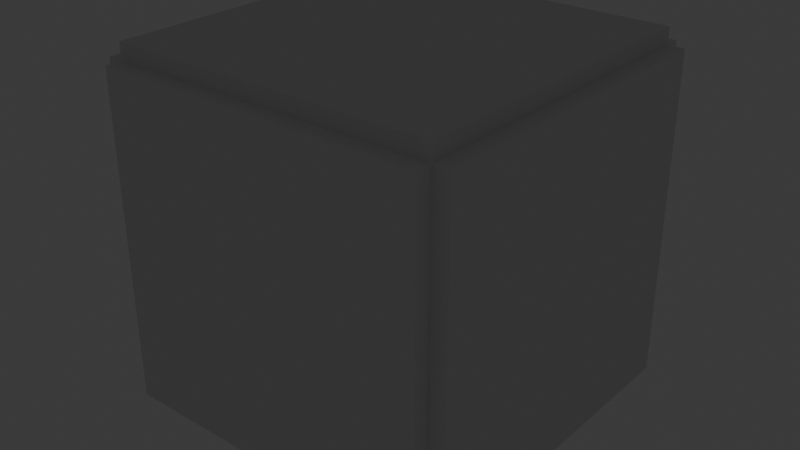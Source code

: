 # Source: bookStore.blend  (saved by Blender 4.1.23; exported with 4.5.12 LTS)
import bpy
from mathutils import Matrix  # noqa: F401  (used for matrix-valued properties, if any)

bpy.ops.wm.read_factory_settings(use_empty=True)
scene = bpy.context.scene
scene.name = 'Scene'

# ---- collections
col_collection = bpy.data.collections.new('Collection'); scene.collection.children.link(col_collection)
col_bookgen = bpy.data.collections.new('BookGen'); scene.collection.children.link(col_bookgen)
col_stack_0_scene = bpy.data.collections.new('stack_0_Scene'); col_bookgen.children.link(col_stack_0_scene)

# ---- world
world_world = bpy.data.worlds.new('World'); scene.world = world_world
world_world.use_nodes = True; world_world.node_tree.nodes.clear()
_N = world_world.node_tree.nodes; _L = world_world.node_tree.links
n0 = _N.new('ShaderNodeOutputWorld'); n0.name = 'World Output'; n0.location = (300, 300)
n1 = _N.new('ShaderNodeBackground'); n1.name = 'Background'; n1.location = (10, 300)
n1.inputs[0].default_value = (0.05088, 0.05088, 0.05088, 1.0)
_L.new(n1.outputs[0], n0.inputs[0])
n0.is_active_output = True
world_world.color = (0.05088, 0.05088, 0.05088)
world_world.use_sun_shadow = False
world_world.sun_shadow_jitter_overblur = 0.0

# ---- lights
light_area = bpy.data.lights.new('Area', 'AREA')
light_area.color = (1.0, 0.5495, 0.09761)
light_area.transmission_factor = 0.0
light_area.energy = 62.2
light_area.shadow_maximum_resolution = 0.006
light_area.use_absolute_resolution = True
light_area.size = 1.0
light_area.size_y = 1.0
light_point = bpy.data.lights.new('Point', 'POINT')
light_point.color = (1.0, 0.3877, 0.09397)
light_point.transmission_factor = 0.0
light_point.shadow_maximum_resolution = 0.006
light_point.use_absolute_resolution = True

# ---- meshes
me_cube_001 = bpy.data.meshes.new('Cube.001')
me_cube_001.from_pydata([(-1.0, -1.0, -1.0), (-1.0, -1.0, 1.0), (-1.0, 1.0, -1.0), (-1.0, 1.0, 1.0), (1.0, -1.0, -1.0), (1.0, -1.0, 1.0), (1.0, 1.0, -1.0), (1.0, 1.0, 1.0)], [], [(0, 1, 3, 2), (2, 3, 7, 6), (6, 7, 5, 4), (4, 5, 1, 0), (2, 6, 4, 0), (7, 3, 1, 5)])
_uv = me_cube_001.uv_layers.new(name='UVMap')
_uv.uv.foreach_set('vector', [0.375, 0.0, 0.625, 0.0, 0.625, 0.25, 0.375, 0.25, 0.375, 0.25, 0.625, 0.25, 0.625, 0.5, 0.375, 0.5, 0.375, 0.5, 0.625, 0.5, 0.625, 0.75, 0.375, 0.75, 0.375, 0.75, 0.625, 0.75, 0.625, 1.0, 0.375, 1.0, 0.125, 0.5, 0.375, 0.5, 0.375, 0.75, 0.125, 0.75, 0.625, 0.5, 0.875, 0.5, 0.875, 0.75, 0.625, 0.75])
me_cube_001.update()
me_cube_002 = bpy.data.meshes.new('Cube.002')
me_cube_002.from_pydata([(-1.0, -1.0, -1.0), (-1.0, -1.0, 1.0), (-1.0, 1.0, -1.0), (-1.0, 1.0, 1.0), (1.0, -1.0, -1.0), (1.0, -1.0, 1.0), (1.0, 1.0, -1.0), (1.0, 1.0, 1.0)], [], [(0, 1, 3, 2), (2, 3, 7, 6), (6, 7, 5, 4), (4, 5, 1, 0), (2, 6, 4, 0), (7, 3, 1, 5)])
_uv = me_cube_002.uv_layers.new(name='UVMap')
_uv.uv.foreach_set('vector', [0.375, 0.0, 0.625, 0.0, 0.625, 0.25, 0.375, 0.25, 0.375, 0.25, 0.625, 0.25, 0.625, 0.5, 0.375, 0.5, 0.375, 0.5, 0.625, 0.5, 0.625, 0.75, 0.375, 0.75, 0.375, 0.75, 0.625, 0.75, 0.625, 1.0, 0.375, 1.0, 0.125, 0.5, 0.375, 0.5, 0.375, 0.75, 0.125, 0.75, 0.625, 0.5, 0.875, 0.5, 0.875, 0.75, 0.625, 0.75])
me_cube_002.update()
me_cube_003 = bpy.data.meshes.new('Cube.003')
me_cube_003.from_pydata([(-1.0, -1.0, -1.0), (-1.0, -1.0, 1.0), (-1.0, 1.0, -1.0), (-1.0, 1.0, 1.0), (1.0, -1.0, -1.0), (1.0, -1.0, 1.0), (1.0, 1.0, -1.0), (1.0, 1.0, 1.0)], [], [(0, 1, 3, 2), (2, 3, 7, 6), (6, 7, 5, 4), (4, 5, 1, 0), (2, 6, 4, 0), (7, 3, 1, 5)])
_uv = me_cube_003.uv_layers.new(name='UVMap')
_uv.uv.foreach_set('vector', [0.375, 0.0, 0.625, 0.0, 0.625, 0.25, 0.375, 0.25, 0.375, 0.25, 0.625, 0.25, 0.625, 0.5, 0.375, 0.5, 0.375, 0.5, 0.625, 0.5, 0.625, 0.75, 0.375, 0.75, 0.375, 0.75, 0.625, 0.75, 0.625, 1.0, 0.375, 1.0, 0.125, 0.5, 0.375, 0.5, 0.375, 0.75, 0.125, 0.75, 0.625, 0.5, 0.875, 0.5, 0.875, 0.75, 0.625, 0.75])
me_cube_003.update()
me_cube_004 = bpy.data.meshes.new('Cube.004')
me_cube_004.from_pydata([(-1.0, -1.0, -1.0), (-1.0, -1.0, 1.0), (-1.0, 1.0, -1.0), (-1.0, 1.0, 1.0), (1.0, -1.0, -1.0), (1.0, -1.0, 1.0), (1.0, 1.0, -1.0), (1.0, 1.0, 1.0)], [], [(0, 1, 3, 2), (2, 3, 7, 6), (6, 7, 5, 4), (4, 5, 1, 0), (2, 6, 4, 0), (7, 3, 1, 5)])
_uv = me_cube_004.uv_layers.new(name='UVMap')
_uv.uv.foreach_set('vector', [0.375, 0.0, 0.625, 0.0, 0.625, 0.25, 0.375, 0.25, 0.375, 0.25, 0.625, 0.25, 0.625, 0.5, 0.375, 0.5, 0.375, 0.5, 0.625, 0.5, 0.625, 0.75, 0.375, 0.75, 0.375, 0.75, 0.625, 0.75, 0.625, 1.0, 0.375, 1.0, 0.125, 0.5, 0.375, 0.5, 0.375, 0.75, 0.125, 0.75, 0.625, 0.5, 0.875, 0.5, 0.875, 0.75, 0.625, 0.75])
me_cube_004.update()
me_cube_005 = bpy.data.meshes.new('Cube.005')
me_cube_005.from_pydata([(-1.0, -1.0, -1.0), (-1.0, -1.0, 1.0), (-1.0, 1.0, -1.0), (-1.0, 1.0, 1.0), (1.0, -1.0, -1.0), (1.0, -1.0, 1.0), (1.0, 1.0, -1.0), (1.0, 1.0, 1.0)], [], [(0, 1, 3, 2), (2, 3, 7, 6), (6, 7, 5, 4), (4, 5, 1, 0), (2, 6, 4, 0), (7, 3, 1, 5)])
_uv = me_cube_005.uv_layers.new(name='UVMap')
_uv.uv.foreach_set('vector', [0.375, 0.0, 0.625, 0.0, 0.625, 0.25, 0.375, 0.25, 0.375, 0.25, 0.625, 0.25, 0.625, 0.5, 0.375, 0.5, 0.375, 0.5, 0.625, 0.5, 0.625, 0.75, 0.375, 0.75, 0.375, 0.75, 0.625, 0.75, 0.625, 1.0, 0.375, 1.0, 0.125, 0.5, 0.375, 0.5, 0.375, 0.75, 0.125, 0.75, 0.625, 0.5, 0.875, 0.5, 0.875, 0.75, 0.625, 0.75])
me_cube_005.update()
me_cube_006 = bpy.data.meshes.new('Cube.006')
me_cube_006.from_pydata([(-1.0, -1.0, -1.0), (-1.0, -1.0, 1.0), (-1.0, 1.0, -1.0), (-1.0, 1.0, 1.0), (1.0, -1.0, -1.0), (1.0, -1.0, 1.0), (1.0, 1.0, -1.0), (1.0, 1.0, 1.0)], [], [(0, 1, 3, 2), (2, 3, 7, 6), (6, 7, 5, 4), (4, 5, 1, 0), (2, 6, 4, 0), (7, 3, 1, 5)])
_uv = me_cube_006.uv_layers.new(name='UVMap')
_uv.uv.foreach_set('vector', [0.375, 0.0, 0.625, 0.0, 0.625, 0.25, 0.375, 0.25, 0.375, 0.25, 0.625, 0.25, 0.625, 0.5, 0.375, 0.5, 0.375, 0.5, 0.625, 0.5, 0.625, 0.75, 0.375, 0.75, 0.375, 0.75, 0.625, 0.75, 0.625, 1.0, 0.375, 1.0, 0.125, 0.5, 0.375, 0.5, 0.375, 0.75, 0.125, 0.75, 0.625, 0.5, 0.875, 0.5, 0.875, 0.75, 0.625, 0.75])
me_cube_006.update()
me_cube_009 = bpy.data.meshes.new('Cube.009')
me_cube_009.from_pydata([(-3.0, -1.0, -1.0), (-3.0, -1.0, 5.0), (-3.0, -0.246, -1.0), (-3.0, -0.246, 5.0), (3.0, -1.0, -1.0), (3.0, -1.0, 5.0), (3.0, -0.246, -1.0), (3.0, -0.246, 5.0), (-2.896, -0.246, 4.919), (-2.896, -0.246, -0.9195), (2.911, -0.246, -0.9195), (2.911, -0.246, 4.919), (-2.896, -0.9079, 4.919), (-2.896, -0.9079, -0.9195), (2.911, -0.9079, -0.9195), (2.911, -0.9079, 4.919)], [], [(0, 1, 3, 2), (2, 3, 8, 9), (6, 7, 5, 4), (4, 5, 1, 0), (2, 6, 4, 0), (7, 3, 1, 5), (8, 11, 15, 12), (7, 6, 10, 11), (6, 2, 9, 10), (3, 7, 11, 8), (13, 12, 15, 14), (9, 8, 12, 13), (11, 10, 14, 15), (10, 9, 13, 14)])
_uv = me_cube_009.uv_layers.new(name='UVMap')
_uv.uv.foreach_set('vector', [0.375, 0.0, 0.625, 0.0, 0.625, 0.25, 0.375, 0.25, 0.375, 0.25, 0.625, 0.25, 0.625, 0.25, 0.375, 0.25, 0.375, 0.5, 0.625, 0.5, 0.625, 0.75, 0.375, 0.75, 0.375, 0.75, 0.625, 0.75, 0.625, 1.0, 0.375, 1.0, 0.125, 0.5, 0.375, 0.5, 0.375, 0.75, 0.125, 0.75, 0.625, 0.5, 0.875, 0.5, 0.875, 0.75, 0.625, 0.75, 0.875, 0.5, 0.625, 0.5, 0.625, 0.5, 0.875, 0.5, 0.625, 0.5, 0.375, 0.5, 0.375, 0.5, 0.625, 0.5, 0.375, 0.5, 0.125, 0.5, 0.125, 0.5, 0.375, 0.5, 0.875, 0.5, 0.625, 0.5, 0.625, 0.5, 0.875, 0.5, 0.375, 0.25, 0.625, 0.25, 0.625, 0.5, 0.375, 0.5, 0.375, 0.25, 0.625, 0.25, 0.625, 0.25, 0.375, 0.25, 0.625, 0.5, 0.375, 0.5, 0.375, 0.5, 0.625, 0.5, 0.375, 0.5, 0.125, 0.5, 0.125, 0.5, 0.375, 0.5])
me_cube_009.update()
me_cube_010 = bpy.data.meshes.new('Cube.010')
me_cube_010.from_pydata([(-2.944, -1.004, -0.9669), (-2.944, -1.004, -0.8676), (-2.944, -0.2827, -0.9669), (-2.944, -0.2827, -0.8676), (2.947, -1.004, -0.9669), (2.947, -1.004, -0.8676), (2.947, -0.2827, -0.9669), (2.947, -0.2827, -0.8676)], [], [(0, 1, 3, 2), (2, 3, 7, 6), (6, 7, 5, 4), (4, 5, 1, 0), (2, 6, 4, 0), (7, 3, 1, 5)])
_uv = me_cube_010.uv_layers.new(name='UVMap')
_uv.uv.foreach_set('vector', [0.375, 0.0, 0.625, 0.0, 0.625, 0.25, 0.375, 0.25, 0.375, 0.25, 0.625, 0.25, 0.625, 0.5, 0.375, 0.5, 0.375, 0.5, 0.625, 0.5, 0.625, 0.75, 0.375, 0.75, 0.375, 0.75, 0.625, 0.75, 0.625, 1.0, 0.375, 1.0, 0.125, 0.5, 0.375, 0.5, 0.375, 0.75, 0.125, 0.75, 0.625, 0.5, 0.875, 0.5, 0.875, 0.75, 0.625, 0.75])
me_cube_010.update()
me_cube = bpy.data.meshes.new('Cube')
me_cube.from_pydata([(0.9099, -0.9897, 0.1744), (0.9099, -1.0, 0.1847), (0.8995, -0.9897, 0.1847), (0.9099, -0.9948, 0.1758), (0.9047, -0.9897, 0.1758), (0.9049, -0.9946, 0.1771), (0.9047, -0.9986, 0.1847), (0.9099, -0.9986, 0.1796), (0.9049, -0.9973, 0.1798), (0.9009, -0.9897, 0.1796), (0.9009, -0.9948, 0.1847), (0.9023, -0.9946, 0.1798), (0.9099, -1.0, 0.7814), (0.9099, -0.9897, 0.7918), (0.8995, -0.9897, 0.7814), (0.9099, -0.9986, 0.7866), (0.9047, -0.9986, 0.7814), (0.9049, -0.9973, 0.7864), (0.9047, -0.9897, 0.7904), (0.9099, -0.9948, 0.7904), (0.9049, -0.9946, 0.789), (0.9009, -0.9948, 0.7814), (0.9009, -0.9897, 0.7866), (0.9023, -0.9946, 0.7864), (0.9099, -0.5106, 0.1744), (0.8995, -0.5106, 0.1847), (0.9099, -0.5002, 0.1847), (0.9047, -0.5106, 0.1758), (0.9099, -0.5054, 0.1758), (0.9049, -0.5056, 0.1771), (0.9009, -0.5054, 0.1847), (0.9009, -0.5106, 0.1796), (0.9023, -0.5056, 0.1798), (0.9099, -0.5016, 0.1796), (0.9047, -0.5016, 0.1847), (0.9049, -0.503, 0.1798), (0.9099, -0.5106, 0.7918), (0.9099, -0.5002, 0.7814), (0.8995, -0.5106, 0.7814), (0.9099, -0.5054, 0.7904), (0.9047, -0.5106, 0.7904), (0.9049, -0.5056, 0.789), (0.9047, -0.5016, 0.7814), (0.9099, -0.5016, 0.7866), (0.9049, -0.503, 0.7864), (0.9009, -0.5106, 0.7866), (0.9009, -0.5054, 0.7814), (0.9023, -0.5056, 0.7864), (0.9897, -0.9897, 0.1744), (1.0, -0.9897, 0.1847), (0.9897, -1.0, 0.1847), (0.9948, -0.9897, 0.1758), (0.9897, -0.9948, 0.1758), (0.9946, -0.9946, 0.1771), (0.9986, -0.9948, 0.1847), (0.9986, -0.9897, 0.1796), (0.9973, -0.9946, 0.1798), (0.9897, -0.9986, 0.1796), (0.9948, -0.9986, 0.1847), (0.9946, -0.9973, 0.1798), (0.9897, -0.9897, 0.7918), (0.9897, -1.0, 0.7814), (1.0, -0.9897, 0.7814), (0.9897, -0.9948, 0.7904), (0.9948, -0.9897, 0.7904), (0.9946, -0.9946, 0.789), (0.9948, -0.9986, 0.7814), (0.9897, -0.9986, 0.7866), (0.9946, -0.9973, 0.7864), (0.9986, -0.9897, 0.7866), (0.9986, -0.9948, 0.7814), (0.9973, -0.9946, 0.7864), (0.9897, -0.5106, 0.1744), (0.9897, -0.5002, 0.1847), (1.0, -0.5106, 0.1847), (0.9897, -0.5054, 0.1758), (0.9948, -0.5106, 0.1758), (0.9946, -0.5056, 0.1771), (0.9948, -0.5016, 0.1847), (0.9897, -0.5016, 0.1796), (0.9946, -0.503, 0.1798), (0.9986, -0.5106, 0.1796), (0.9986, -0.5054, 0.1847), (0.9973, -0.5056, 0.1798), (0.9897, -0.5106, 0.7918), (1.0, -0.5106, 0.7814), (0.9897, -0.5002, 0.7814), (0.9948, -0.5106, 0.7904), (0.9897, -0.5054, 0.7904), (0.9946, -0.5056, 0.789), (0.9986, -0.5054, 0.7814), (0.9986, -0.5106, 0.7866), (0.9973, -0.5056, 0.7864), (0.9897, -0.5016, 0.7866), (0.9948, -0.5016, 0.7814), (0.9946, -0.503, 0.7864)], [], [(50, 61, 12, 1), (74, 85, 62, 49), (84, 36, 13, 60), (2, 14, 38, 25), (26, 37, 86, 73), (0, 3, 5, 4), (3, 7, 8, 5), (1, 6, 8, 7), (6, 10, 11, 8), (2, 9, 11, 10), (9, 4, 5, 11), (5, 8, 11), (12, 15, 17, 16), (15, 19, 20, 17), (13, 18, 20, 19), (18, 22, 23, 20), (14, 21, 23, 22), (21, 16, 17, 23), (17, 20, 23), (24, 27, 29, 28), (27, 31, 32, 29), (25, 30, 32, 31), (30, 34, 35, 32), (26, 33, 35, 34), (33, 28, 29, 35), (29, 32, 35), (36, 39, 41, 40), (39, 43, 44, 41), (37, 42, 44, 43), (42, 46, 47, 44), (38, 45, 47, 46), (45, 40, 41, 47), (41, 44, 47), (48, 51, 53, 52), (51, 55, 56, 53), (49, 54, 56, 55), (54, 58, 59, 56), (50, 57, 59, 58), (57, 52, 53, 59), (53, 56, 59), (60, 63, 65, 64), (63, 67, 68, 65), (61, 66, 68, 67), (66, 70, 71, 68), (62, 69, 71, 70), (69, 64, 65, 71), (65, 68, 71), (72, 75, 77, 76), (75, 79, 80, 77), (73, 78, 80, 79), (78, 82, 83, 80), (74, 81, 83, 82), (81, 76, 77, 83), (77, 80, 83), (84, 87, 89, 88), (87, 91, 92, 89), (85, 90, 92, 91), (90, 94, 95, 92), (86, 93, 95, 94), (93, 88, 89, 95), (89, 92, 95), (24, 0, 4, 27), (27, 4, 9, 31), (31, 9, 2, 25), (1, 12, 16, 6), (6, 16, 21, 10), (10, 21, 14, 2), (13, 36, 40, 18), (18, 40, 45, 22), (22, 45, 38, 14), (37, 26, 34, 42), (42, 34, 30, 46), (46, 30, 25, 38), (72, 24, 28, 75), (75, 28, 33, 79), (79, 33, 26, 73), (36, 84, 88, 39), (39, 88, 93, 43), (43, 93, 86, 37), (85, 74, 82, 90), (90, 82, 78, 94), (94, 78, 73, 86), (48, 72, 76, 51), (51, 76, 81, 55), (55, 81, 74, 49), (84, 60, 64, 87), (87, 64, 69, 91), (91, 69, 62, 85), (61, 50, 58, 66), (66, 58, 54, 70), (70, 54, 49, 62), (0, 48, 52, 3), (3, 52, 57, 7), (7, 57, 50, 1), (60, 13, 19, 63), (63, 19, 15, 67), (67, 15, 12, 61), (24, 72, 48, 0)])
me_cube.polygons.foreach_set('use_smooth', [True] * 98)
_uv = me_cube.uv_layers.new(name='UVMap')
_uv.uv.foreach_set('vector', [0.3792, 0.7757, 0.6208, 0.7757, 0.6208, 0.9743, 0.3792, 0.9743, 0.3792, 0.5052, 0.6208, 0.5052, 0.6208, 0.7448, 0.3792, 0.7448, 0.6507, 0.5052, 0.8493, 0.5052, 0.8493, 0.7448, 0.6507, 0.7448, 0.3792, 0.005176, 0.6208, 0.005176, 0.6208, 0.2448, 0.3792, 0.2448, 0.3792, 0.2757, 0.6208, 0.2757, 0.6208, 0.4743, 0.3792, 0.4743, 0.1507, 0.7448, 0.1507, 0.7474, 0.1384, 0.7473, 0.1379, 0.7448, 0.1507, 0.7474, 0.1507, 0.75, 0.1384, 0.75, 0.1384, 0.7473, 0.3792, 0.9743, 0.3792, 1.0, 0.375, 0.9866, 0.375, 0.9743, 0.3792, 0.0, 0.3792, 0.002591, 0.375, 0.002701, 0.375, 0.0, 0.3792, 0.005176, 0.375, 0.005176, 0.375, 0.002701, 0.3792, 0.002591, 0.125, 0.7448, 0.1379, 0.7448, 0.1384, 0.7473, 0.125, 0.7473, 0.1384, 0.7473, 0.1384, 0.75, 0.125, 0.7473, 0.6208, 0.9743, 0.6229, 0.9743, 0.6228, 0.9866, 0.6208, 1.0, 0.6229, 0.9743, 0.625, 0.9743, 0.625, 0.9866, 0.6228, 0.9866, 0.8493, 0.7448, 0.875, 0.7448, 0.8616, 0.75, 0.8493, 0.75, 0.625, 0.005176, 0.6229, 0.005176, 0.6228, 0.002701, 0.625, 0.0, 0.6208, 0.005176, 0.6208, 0.002591, 0.6228, 0.002701, 0.6229, 0.005176, 0.6208, 0.002591, 0.6208, 0.0, 0.6228, 0.001363, 0.6228, 0.002701, 0.6228, 0.9866, 0.625, 0.9866, 0.6228, 0.9932, 0.1507, 0.5052, 0.1379, 0.5052, 0.1384, 0.5027, 0.1507, 0.5026, 0.1379, 0.5052, 0.125, 0.5052, 0.125, 0.5027, 0.1384, 0.5027, 0.3792, 0.2448, 0.3792, 0.2474, 0.375, 0.2473, 0.375, 0.2448, 0.3792, 0.2474, 0.3792, 0.2629, 0.375, 0.2634, 0.375, 0.2473, 0.3792, 0.2757, 0.375, 0.2757, 0.375, 0.2634, 0.3792, 0.2629, 0.1507, 0.5, 0.1507, 0.5026, 0.1384, 0.5027, 0.1384, 0.5, 0.1384, 0.5027, 0.125, 0.5027, 0.1384, 0.5, 0.8493, 0.5052, 0.8493, 0.5, 0.8616, 0.5, 0.875, 0.5052, 0.625, 0.2757, 0.6229, 0.2757, 0.6228, 0.2634, 0.625, 0.2634, 0.6208, 0.2757, 0.6208, 0.2629, 0.6228, 0.2634, 0.6229, 0.2757, 0.6208, 0.2629, 0.6208, 0.2474, 0.6228, 0.2473, 0.6228, 0.2634, 0.6208, 0.2448, 0.6229, 0.2448, 0.6228, 0.2473, 0.6208, 0.2474, 0.6229, 0.2448, 0.625, 0.2448, 0.625, 0.25, 0.6228, 0.2473, 0.625, 0.2634, 0.6228, 0.2634, 0.6228, 0.2568, 0.3493, 0.7448, 0.3621, 0.7448, 0.3616, 0.7473, 0.3493, 0.7474, 0.3621, 0.7448, 0.3771, 0.7448, 0.3772, 0.7473, 0.3616, 0.7473, 0.3792, 0.7448, 0.3792, 0.7474, 0.3772, 0.7473, 0.3771, 0.7448, 0.3792, 0.7474, 0.3792, 0.7629, 0.375, 0.7634, 0.3772, 0.7473, 0.3792, 0.7757, 0.375, 0.7757, 0.375, 0.7634, 0.3792, 0.7629, 0.3493, 0.75, 0.3493, 0.7474, 0.3616, 0.7473, 0.3616, 0.75, 0.3616, 0.7473, 0.3682, 0.7473, 0.3616, 0.75, 0.6507, 0.7448, 0.6507, 0.75, 0.6384, 0.75, 0.6379, 0.7448, 0.625, 0.7757, 0.6229, 0.7757, 0.6228, 0.7634, 0.625, 0.7634, 0.6208, 0.7757, 0.6208, 0.7629, 0.6228, 0.7634, 0.6229, 0.7757, 0.6208, 0.7629, 0.6208, 0.7474, 0.6228, 0.7473, 0.6228, 0.7634, 0.6208, 0.7448, 0.6229, 0.7448, 0.6228, 0.7473, 0.6208, 0.7474, 0.6229, 0.7448, 0.6379, 0.7448, 0.6384, 0.75, 0.6228, 0.7473, 0.625, 0.7634, 0.6228, 0.7634, 0.6228, 0.7568, 0.3493, 0.5052, 0.3493, 0.5026, 0.3616, 0.5027, 0.3621, 0.5052, 0.3493, 0.5026, 0.3493, 0.5, 0.3616, 0.5, 0.3616, 0.5027, 0.3792, 0.4743, 0.3792, 0.4871, 0.375, 0.4866, 0.375, 0.4743, 0.3792, 0.4871, 0.3792, 0.5026, 0.3772, 0.5027, 0.375, 0.4866, 0.3792, 0.5052, 0.3771, 0.5052, 0.3772, 0.5027, 0.3792, 0.5026, 0.3771, 0.5052, 0.3621, 0.5052, 0.3616, 0.5027, 0.3772, 0.5027, 0.3616, 0.5027, 0.3616, 0.5, 0.3682, 0.5027, 0.6507, 0.5052, 0.6379, 0.5052, 0.6384, 0.5027, 0.6507, 0.5, 0.6379, 0.5052, 0.6229, 0.5052, 0.6228, 0.5027, 0.6384, 0.5027, 0.6208, 0.5052, 0.6208, 0.5026, 0.6228, 0.5027, 0.6229, 0.5052, 0.6208, 0.5026, 0.6208, 0.4871, 0.6228, 0.4866, 0.6228, 0.5027, 0.6208, 0.4743, 0.6229, 0.4743, 0.6228, 0.4866, 0.6208, 0.4871, 0.6229, 0.4743, 0.625, 0.4743, 0.6239, 0.4866, 0.6228, 0.4866, 0.6239, 0.5027, 0.6228, 0.5027, 0.6228, 0.5014, 0.1507, 0.5052, 0.1507, 0.7448, 0.1379, 0.7448, 0.1379, 0.5052, 0.1379, 0.5052, 0.1379, 0.7448, 0.125, 0.7448, 0.125, 0.5052, 0.375, 0.2448, 0.375, 0.005176, 0.3792, 0.005176, 0.3792, 0.2448, 0.3792, 0.9743, 0.6208, 0.9743, 0.6208, 1.0, 0.3792, 1.0, 0.3792, 0.0, 0.6208, 0.0, 0.6208, 0.002591, 0.3792, 0.002591, 0.3792, 0.002591, 0.6208, 0.002591, 0.6208, 0.005176, 0.3792, 0.005176, 0.8493, 0.7448, 0.8493, 0.5052, 0.875, 0.5052, 0.875, 0.7448, 0.625, 0.005176, 0.625, 0.2448, 0.6229, 0.2448, 0.6229, 0.005176, 0.6229, 0.005176, 0.6229, 0.2448, 0.6208, 0.2448, 0.6208, 0.005176, 0.6208, 0.2757, 0.3792, 0.2757, 0.3792, 0.2629, 0.6208, 0.2629, 0.6208, 0.2629, 0.3792, 0.2629, 0.3792, 0.2474, 0.6208, 0.2474, 0.6208, 0.2474, 0.3792, 0.2474, 0.3792, 0.2448, 0.6208, 0.2448, 0.3493, 0.5052, 0.1507, 0.5052, 0.1507, 0.5026, 0.3493, 0.5026, 0.3493, 0.5026, 0.1507, 0.5026, 0.1507, 0.5, 0.3493, 0.5, 0.375, 0.4743, 0.375, 0.2757, 0.3792, 0.2757, 0.3792, 0.4743, 0.8493, 0.5052, 0.6507, 0.5052, 0.6507, 0.5, 0.8493, 0.5, 0.625, 0.2757, 0.625, 0.4743, 0.6229, 0.4743, 0.6229, 0.2757, 0.6229, 0.2757, 0.6229, 0.4743, 0.6208, 0.4743, 0.6208, 0.2757, 0.6208, 0.5052, 0.3792, 0.5052, 0.3792, 0.5026, 0.6208, 0.5026, 0.6208, 0.5026, 0.3792, 0.5026, 0.3792, 0.4871, 0.6208, 0.4871, 0.6208, 0.4871, 0.3792, 0.4871, 0.3792, 0.4743, 0.6208, 0.4743, 0.3493, 0.7448, 0.3493, 0.5052, 0.3621, 0.5052, 0.3621, 0.7448, 0.3621, 0.7448, 0.3621, 0.5052, 0.3771, 0.5052, 0.3771, 0.7448, 0.3771, 0.7448, 0.3771, 0.5052, 0.3792, 0.5052, 0.3792, 0.7448, 0.6507, 0.5052, 0.6507, 0.7448, 0.6379, 0.7448, 0.6379, 0.5052, 0.6379, 0.5052, 0.6379, 0.7448, 0.6229, 0.7448, 0.6229, 0.5052, 0.6229, 0.5052, 0.6229, 0.7448, 0.6208, 0.7448, 0.6208, 0.5052, 0.6208, 0.7757, 0.3792, 0.7757, 0.3792, 0.7629, 0.6208, 0.7629, 0.6208, 0.7629, 0.3792, 0.7629, 0.3792, 0.7474, 0.6208, 0.7474, 0.6208, 0.7474, 0.3792, 0.7474, 0.3792, 0.7448, 0.6208, 0.7448, 0.1507, 0.7448, 0.3493, 0.7448, 0.3493, 0.7474, 0.1507, 0.7474, 0.1507, 0.7474, 0.3493, 0.7474, 0.3493, 0.75, 0.1507, 0.75, 0.375, 0.9743, 0.375, 0.7757, 0.3792, 0.7757, 0.3792, 0.9743, 0.6507, 0.7448, 0.8493, 0.7448, 0.8493, 0.75, 0.6507, 0.75, 0.625, 0.7757, 0.625, 0.9743, 0.6229, 0.9743, 0.6229, 0.7757, 0.6229, 0.7757, 0.6229, 0.9743, 0.6208, 0.9743, 0.6208, 0.7757, 0.1507, 0.5052, 0.3493, 0.5052, 0.3493, 0.7448, 0.1507, 0.7448])
me_cube.update()
me_cube_007 = bpy.data.meshes.new('Cube.007')
me_cube_007.from_pydata([(0.9099, -0.9897, 0.1744), (0.9099, -1.0, 0.1847), (0.8995, -0.9897, 0.1847), (0.9099, -0.9948, 0.1758), (0.9047, -0.9897, 0.1758), (0.9049, -0.9946, 0.1771), (0.9047, -0.9986, 0.1847), (0.9099, -0.9986, 0.1796), (0.9049, -0.9973, 0.1798), (0.9009, -0.9897, 0.1796), (0.9009, -0.9948, 0.1847), (0.9023, -0.9946, 0.1798), (0.9099, -1.0, 0.7814), (0.9099, -0.9897, 0.7918), (0.8995, -0.9897, 0.7814), (0.9099, -0.9986, 0.7866), (0.9047, -0.9986, 0.7814), (0.9049, -0.9973, 0.7864), (0.9047, -0.9897, 0.7904), (0.9099, -0.9948, 0.7904), (0.9049, -0.9946, 0.789), (0.9009, -0.9948, 0.7814), (0.9009, -0.9897, 0.7866), (0.9023, -0.9946, 0.7864), (0.9099, -0.5106, 0.1744), (0.8995, -0.5106, 0.1847), (0.9099, -0.5002, 0.1847), (0.9047, -0.5106, 0.1758), (0.9099, -0.5054, 0.1758), (0.9049, -0.5056, 0.1771), (0.9009, -0.5054, 0.1847), (0.9009, -0.5106, 0.1796), (0.9023, -0.5056, 0.1798), (0.9099, -0.5016, 0.1796), (0.9047, -0.5016, 0.1847), (0.9049, -0.503, 0.1798), (0.9099, -0.5106, 0.7918), (0.9099, -0.5002, 0.7814), (0.8995, -0.5106, 0.7814), (0.9099, -0.5054, 0.7904), (0.9047, -0.5106, 0.7904), (0.9049, -0.5056, 0.789), (0.9047, -0.5016, 0.7814), (0.9099, -0.5016, 0.7866), (0.9049, -0.503, 0.7864), (0.9009, -0.5106, 0.7866), (0.9009, -0.5054, 0.7814), (0.9023, -0.5056, 0.7864), (0.9897, -0.9897, 0.1744), (1.0, -0.9897, 0.1847), (0.9897, -1.0, 0.1847), (0.9948, -0.9897, 0.1758), (0.9897, -0.9948, 0.1758), (0.9946, -0.9946, 0.1771), (0.9986, -0.9948, 0.1847), (0.9986, -0.9897, 0.1796), (0.9973, -0.9946, 0.1798), (0.9897, -0.9986, 0.1796), (0.9948, -0.9986, 0.1847), (0.9946, -0.9973, 0.1798), (0.9897, -0.9897, 0.7918), (0.9897, -1.0, 0.7814), (1.0, -0.9897, 0.7814), (0.9897, -0.9948, 0.7904), (0.9948, -0.9897, 0.7904), (0.9946, -0.9946, 0.789), (0.9948, -0.9986, 0.7814), (0.9897, -0.9986, 0.7866), (0.9946, -0.9973, 0.7864), (0.9986, -0.9897, 0.7866), (0.9986, -0.9948, 0.7814), (0.9973, -0.9946, 0.7864), (0.9897, -0.5106, 0.1744), (0.9897, -0.5002, 0.1847), (1.0, -0.5106, 0.1847), (0.9897, -0.5054, 0.1758), (0.9948, -0.5106, 0.1758), (0.9946, -0.5056, 0.1771), (0.9948, -0.5016, 0.1847), (0.9897, -0.5016, 0.1796), (0.9946, -0.503, 0.1798), (0.9986, -0.5106, 0.1796), (0.9986, -0.5054, 0.1847), (0.9973, -0.5056, 0.1798), (0.9897, -0.5106, 0.7918), (1.0, -0.5106, 0.7814), (0.9897, -0.5002, 0.7814), (0.9948, -0.5106, 0.7904), (0.9897, -0.5054, 0.7904), (0.9946, -0.5056, 0.789), (0.9986, -0.5054, 0.7814), (0.9986, -0.5106, 0.7866), (0.9973, -0.5056, 0.7864), (0.9897, -0.5016, 0.7866), (0.9948, -0.5016, 0.7814), (0.9946, -0.503, 0.7864)], [], [(50, 61, 12, 1), (74, 85, 62, 49), (84, 36, 13, 60), (2, 14, 38, 25), (26, 37, 86, 73), (0, 3, 5, 4), (3, 7, 8, 5), (1, 6, 8, 7), (6, 10, 11, 8), (2, 9, 11, 10), (9, 4, 5, 11), (5, 8, 11), (12, 15, 17, 16), (15, 19, 20, 17), (13, 18, 20, 19), (18, 22, 23, 20), (14, 21, 23, 22), (21, 16, 17, 23), (17, 20, 23), (24, 27, 29, 28), (27, 31, 32, 29), (25, 30, 32, 31), (30, 34, 35, 32), (26, 33, 35, 34), (33, 28, 29, 35), (29, 32, 35), (36, 39, 41, 40), (39, 43, 44, 41), (37, 42, 44, 43), (42, 46, 47, 44), (38, 45, 47, 46), (45, 40, 41, 47), (41, 44, 47), (48, 51, 53, 52), (51, 55, 56, 53), (49, 54, 56, 55), (54, 58, 59, 56), (50, 57, 59, 58), (57, 52, 53, 59), (53, 56, 59), (60, 63, 65, 64), (63, 67, 68, 65), (61, 66, 68, 67), (66, 70, 71, 68), (62, 69, 71, 70), (69, 64, 65, 71), (65, 68, 71), (72, 75, 77, 76), (75, 79, 80, 77), (73, 78, 80, 79), (78, 82, 83, 80), (74, 81, 83, 82), (81, 76, 77, 83), (77, 80, 83), (84, 87, 89, 88), (87, 91, 92, 89), (85, 90, 92, 91), (90, 94, 95, 92), (86, 93, 95, 94), (93, 88, 89, 95), (89, 92, 95), (24, 0, 4, 27), (27, 4, 9, 31), (31, 9, 2, 25), (1, 12, 16, 6), (6, 16, 21, 10), (10, 21, 14, 2), (13, 36, 40, 18), (18, 40, 45, 22), (22, 45, 38, 14), (37, 26, 34, 42), (42, 34, 30, 46), (46, 30, 25, 38), (72, 24, 28, 75), (75, 28, 33, 79), (79, 33, 26, 73), (36, 84, 88, 39), (39, 88, 93, 43), (43, 93, 86, 37), (85, 74, 82, 90), (90, 82, 78, 94), (94, 78, 73, 86), (48, 72, 76, 51), (51, 76, 81, 55), (55, 81, 74, 49), (84, 60, 64, 87), (87, 64, 69, 91), (91, 69, 62, 85), (61, 50, 58, 66), (66, 58, 54, 70), (70, 54, 49, 62), (0, 48, 52, 3), (3, 52, 57, 7), (7, 57, 50, 1), (60, 13, 19, 63), (63, 19, 15, 67), (67, 15, 12, 61), (24, 72, 48, 0)])
me_cube_007.polygons.foreach_set('use_smooth', [True] * 98)
_uv = me_cube_007.uv_layers.new(name='UVMap')
_uv.uv.foreach_set('vector', [0.3792, 0.7757, 0.6208, 0.7757, 0.6208, 0.9743, 0.3792, 0.9743, 0.3792, 0.5052, 0.6208, 0.5052, 0.6208, 0.7448, 0.3792, 0.7448, 0.6507, 0.5052, 0.8493, 0.5052, 0.8493, 0.7448, 0.6507, 0.7448, 0.3792, 0.005176, 0.6208, 0.005176, 0.6208, 0.2448, 0.3792, 0.2448, 0.3792, 0.2757, 0.6208, 0.2757, 0.6208, 0.4743, 0.3792, 0.4743, 0.1507, 0.7448, 0.1507, 0.7474, 0.1384, 0.7473, 0.1379, 0.7448, 0.1507, 0.7474, 0.1507, 0.75, 0.1384, 0.75, 0.1384, 0.7473, 0.3792, 0.9743, 0.3792, 1.0, 0.375, 0.9866, 0.375, 0.9743, 0.3792, 0.0, 0.3792, 0.002591, 0.375, 0.002701, 0.375, 0.0, 0.3792, 0.005176, 0.375, 0.005176, 0.375, 0.002701, 0.3792, 0.002591, 0.125, 0.7448, 0.1379, 0.7448, 0.1384, 0.7473, 0.125, 0.7473, 0.1384, 0.7473, 0.1384, 0.75, 0.125, 0.7473, 0.6208, 0.9743, 0.6229, 0.9743, 0.6228, 0.9866, 0.6208, 1.0, 0.6229, 0.9743, 0.625, 0.9743, 0.625, 0.9866, 0.6228, 0.9866, 0.8493, 0.7448, 0.875, 0.7448, 0.8616, 0.75, 0.8493, 0.75, 0.625, 0.005176, 0.6229, 0.005176, 0.6228, 0.002701, 0.625, 0.0, 0.6208, 0.005176, 0.6208, 0.002591, 0.6228, 0.002701, 0.6229, 0.005176, 0.6208, 0.002591, 0.6208, 0.0, 0.6228, 0.001363, 0.6228, 0.002701, 0.6228, 0.9866, 0.625, 0.9866, 0.6228, 0.9932, 0.1507, 0.5052, 0.1379, 0.5052, 0.1384, 0.5027, 0.1507, 0.5026, 0.1379, 0.5052, 0.125, 0.5052, 0.125, 0.5027, 0.1384, 0.5027, 0.3792, 0.2448, 0.3792, 0.2474, 0.375, 0.2473, 0.375, 0.2448, 0.3792, 0.2474, 0.3792, 0.2629, 0.375, 0.2634, 0.375, 0.2473, 0.3792, 0.2757, 0.375, 0.2757, 0.375, 0.2634, 0.3792, 0.2629, 0.1507, 0.5, 0.1507, 0.5026, 0.1384, 0.5027, 0.1384, 0.5, 0.1384, 0.5027, 0.125, 0.5027, 0.1384, 0.5, 0.8493, 0.5052, 0.8493, 0.5, 0.8616, 0.5, 0.875, 0.5052, 0.625, 0.2757, 0.6229, 0.2757, 0.6228, 0.2634, 0.625, 0.2634, 0.6208, 0.2757, 0.6208, 0.2629, 0.6228, 0.2634, 0.6229, 0.2757, 0.6208, 0.2629, 0.6208, 0.2474, 0.6228, 0.2473, 0.6228, 0.2634, 0.6208, 0.2448, 0.6229, 0.2448, 0.6228, 0.2473, 0.6208, 0.2474, 0.6229, 0.2448, 0.625, 0.2448, 0.625, 0.25, 0.6228, 0.2473, 0.625, 0.2634, 0.6228, 0.2634, 0.6228, 0.2568, 0.3493, 0.7448, 0.3621, 0.7448, 0.3616, 0.7473, 0.3493, 0.7474, 0.3621, 0.7448, 0.3771, 0.7448, 0.3772, 0.7473, 0.3616, 0.7473, 0.3792, 0.7448, 0.3792, 0.7474, 0.3772, 0.7473, 0.3771, 0.7448, 0.3792, 0.7474, 0.3792, 0.7629, 0.375, 0.7634, 0.3772, 0.7473, 0.3792, 0.7757, 0.375, 0.7757, 0.375, 0.7634, 0.3792, 0.7629, 0.3493, 0.75, 0.3493, 0.7474, 0.3616, 0.7473, 0.3616, 0.75, 0.3616, 0.7473, 0.3682, 0.7473, 0.3616, 0.75, 0.6507, 0.7448, 0.6507, 0.75, 0.6384, 0.75, 0.6379, 0.7448, 0.625, 0.7757, 0.6229, 0.7757, 0.6228, 0.7634, 0.625, 0.7634, 0.6208, 0.7757, 0.6208, 0.7629, 0.6228, 0.7634, 0.6229, 0.7757, 0.6208, 0.7629, 0.6208, 0.7474, 0.6228, 0.7473, 0.6228, 0.7634, 0.6208, 0.7448, 0.6229, 0.7448, 0.6228, 0.7473, 0.6208, 0.7474, 0.6229, 0.7448, 0.6379, 0.7448, 0.6384, 0.75, 0.6228, 0.7473, 0.625, 0.7634, 0.6228, 0.7634, 0.6228, 0.7568, 0.3493, 0.5052, 0.3493, 0.5026, 0.3616, 0.5027, 0.3621, 0.5052, 0.3493, 0.5026, 0.3493, 0.5, 0.3616, 0.5, 0.3616, 0.5027, 0.3792, 0.4743, 0.3792, 0.4871, 0.375, 0.4866, 0.375, 0.4743, 0.3792, 0.4871, 0.3792, 0.5026, 0.3772, 0.5027, 0.375, 0.4866, 0.3792, 0.5052, 0.3771, 0.5052, 0.3772, 0.5027, 0.3792, 0.5026, 0.3771, 0.5052, 0.3621, 0.5052, 0.3616, 0.5027, 0.3772, 0.5027, 0.3616, 0.5027, 0.3616, 0.5, 0.3682, 0.5027, 0.6507, 0.5052, 0.6379, 0.5052, 0.6384, 0.5027, 0.6507, 0.5, 0.6379, 0.5052, 0.6229, 0.5052, 0.6228, 0.5027, 0.6384, 0.5027, 0.6208, 0.5052, 0.6208, 0.5026, 0.6228, 0.5027, 0.6229, 0.5052, 0.6208, 0.5026, 0.6208, 0.4871, 0.6228, 0.4866, 0.6228, 0.5027, 0.6208, 0.4743, 0.6229, 0.4743, 0.6228, 0.4866, 0.6208, 0.4871, 0.6229, 0.4743, 0.625, 0.4743, 0.6239, 0.4866, 0.6228, 0.4866, 0.6239, 0.5027, 0.6228, 0.5027, 0.6228, 0.5014, 0.1507, 0.5052, 0.1507, 0.7448, 0.1379, 0.7448, 0.1379, 0.5052, 0.1379, 0.5052, 0.1379, 0.7448, 0.125, 0.7448, 0.125, 0.5052, 0.375, 0.2448, 0.375, 0.005176, 0.3792, 0.005176, 0.3792, 0.2448, 0.3792, 0.9743, 0.6208, 0.9743, 0.6208, 1.0, 0.3792, 1.0, 0.3792, 0.0, 0.6208, 0.0, 0.6208, 0.002591, 0.3792, 0.002591, 0.3792, 0.002591, 0.6208, 0.002591, 0.6208, 0.005176, 0.3792, 0.005176, 0.8493, 0.7448, 0.8493, 0.5052, 0.875, 0.5052, 0.875, 0.7448, 0.625, 0.005176, 0.625, 0.2448, 0.6229, 0.2448, 0.6229, 0.005176, 0.6229, 0.005176, 0.6229, 0.2448, 0.6208, 0.2448, 0.6208, 0.005176, 0.6208, 0.2757, 0.3792, 0.2757, 0.3792, 0.2629, 0.6208, 0.2629, 0.6208, 0.2629, 0.3792, 0.2629, 0.3792, 0.2474, 0.6208, 0.2474, 0.6208, 0.2474, 0.3792, 0.2474, 0.3792, 0.2448, 0.6208, 0.2448, 0.3493, 0.5052, 0.1507, 0.5052, 0.1507, 0.5026, 0.3493, 0.5026, 0.3493, 0.5026, 0.1507, 0.5026, 0.1507, 0.5, 0.3493, 0.5, 0.375, 0.4743, 0.375, 0.2757, 0.3792, 0.2757, 0.3792, 0.4743, 0.8493, 0.5052, 0.6507, 0.5052, 0.6507, 0.5, 0.8493, 0.5, 0.625, 0.2757, 0.625, 0.4743, 0.6229, 0.4743, 0.6229, 0.2757, 0.6229, 0.2757, 0.6229, 0.4743, 0.6208, 0.4743, 0.6208, 0.2757, 0.6208, 0.5052, 0.3792, 0.5052, 0.3792, 0.5026, 0.6208, 0.5026, 0.6208, 0.5026, 0.3792, 0.5026, 0.3792, 0.4871, 0.6208, 0.4871, 0.6208, 0.4871, 0.3792, 0.4871, 0.3792, 0.4743, 0.6208, 0.4743, 0.3493, 0.7448, 0.3493, 0.5052, 0.3621, 0.5052, 0.3621, 0.7448, 0.3621, 0.7448, 0.3621, 0.5052, 0.3771, 0.5052, 0.3771, 0.7448, 0.3771, 0.7448, 0.3771, 0.5052, 0.3792, 0.5052, 0.3792, 0.7448, 0.6507, 0.5052, 0.6507, 0.7448, 0.6379, 0.7448, 0.6379, 0.5052, 0.6379, 0.5052, 0.6379, 0.7448, 0.6229, 0.7448, 0.6229, 0.5052, 0.6229, 0.5052, 0.6229, 0.7448, 0.6208, 0.7448, 0.6208, 0.5052, 0.6208, 0.7757, 0.3792, 0.7757, 0.3792, 0.7629, 0.6208, 0.7629, 0.6208, 0.7629, 0.3792, 0.7629, 0.3792, 0.7474, 0.6208, 0.7474, 0.6208, 0.7474, 0.3792, 0.7474, 0.3792, 0.7448, 0.6208, 0.7448, 0.1507, 0.7448, 0.3493, 0.7448, 0.3493, 0.7474, 0.1507, 0.7474, 0.1507, 0.7474, 0.3493, 0.7474, 0.3493, 0.75, 0.1507, 0.75, 0.375, 0.9743, 0.375, 0.7757, 0.3792, 0.7757, 0.3792, 0.9743, 0.6507, 0.7448, 0.8493, 0.7448, 0.8493, 0.75, 0.6507, 0.75, 0.625, 0.7757, 0.625, 0.9743, 0.6229, 0.9743, 0.6229, 0.7757, 0.6229, 0.7757, 0.6229, 0.9743, 0.6208, 0.9743, 0.6208, 0.7757, 0.1507, 0.5052, 0.3493, 0.5052, 0.3493, 0.7448, 0.1507, 0.7448])
me_cube_007.update()
me_cube_008 = bpy.data.meshes.new('Cube.008')
me_cube_008.from_pydata([(0.9099, -0.9897, 0.1744), (0.9099, -1.0, 0.1847), (0.8995, -0.9897, 0.1847), (0.9099, -0.9948, 0.1758), (0.9047, -0.9897, 0.1758), (0.9049, -0.9946, 0.1771), (0.9047, -0.9986, 0.1847), (0.9099, -0.9986, 0.1796), (0.9049, -0.9973, 0.1798), (0.9009, -0.9897, 0.1796), (0.9009, -0.9948, 0.1847), (0.9023, -0.9946, 0.1798), (0.9099, -1.0, 0.7814), (0.9099, -0.9897, 0.7918), (0.8995, -0.9897, 0.7814), (0.9099, -0.9986, 0.7866), (0.9047, -0.9986, 0.7814), (0.9049, -0.9973, 0.7864), (0.9047, -0.9897, 0.7904), (0.9099, -0.9948, 0.7904), (0.9049, -0.9946, 0.789), (0.9009, -0.9948, 0.7814), (0.9009, -0.9897, 0.7866), (0.9023, -0.9946, 0.7864), (0.9099, -0.5106, 0.1744), (0.8995, -0.5106, 0.1847), (0.9099, -0.5002, 0.1847), (0.9047, -0.5106, 0.1758), (0.9099, -0.5054, 0.1758), (0.9049, -0.5056, 0.1771), (0.9009, -0.5054, 0.1847), (0.9009, -0.5106, 0.1796), (0.9023, -0.5056, 0.1798), (0.9099, -0.5016, 0.1796), (0.9047, -0.5016, 0.1847), (0.9049, -0.503, 0.1798), (0.9099, -0.5106, 0.7918), (0.9099, -0.5002, 0.7814), (0.8995, -0.5106, 0.7814), (0.9099, -0.5054, 0.7904), (0.9047, -0.5106, 0.7904), (0.9049, -0.5056, 0.789), (0.9047, -0.5016, 0.7814), (0.9099, -0.5016, 0.7866), (0.9049, -0.503, 0.7864), (0.9009, -0.5106, 0.7866), (0.9009, -0.5054, 0.7814), (0.9023, -0.5056, 0.7864), (0.9897, -0.9897, 0.1744), (1.0, -0.9897, 0.1847), (0.9897, -1.0, 0.1847), (0.9948, -0.9897, 0.1758), (0.9897, -0.9948, 0.1758), (0.9946, -0.9946, 0.1771), (0.9986, -0.9948, 0.1847), (0.9986, -0.9897, 0.1796), (0.9973, -0.9946, 0.1798), (0.9897, -0.9986, 0.1796), (0.9948, -0.9986, 0.1847), (0.9946, -0.9973, 0.1798), (0.9897, -0.9897, 0.7918), (0.9897, -1.0, 0.7814), (1.0, -0.9897, 0.7814), (0.9897, -0.9948, 0.7904), (0.9948, -0.9897, 0.7904), (0.9946, -0.9946, 0.789), (0.9948, -0.9986, 0.7814), (0.9897, -0.9986, 0.7866), (0.9946, -0.9973, 0.7864), (0.9986, -0.9897, 0.7866), (0.9986, -0.9948, 0.7814), (0.9973, -0.9946, 0.7864), (0.9897, -0.5106, 0.1744), (0.9897, -0.5002, 0.1847), (1.0, -0.5106, 0.1847), (0.9897, -0.5054, 0.1758), (0.9948, -0.5106, 0.1758), (0.9946, -0.5056, 0.1771), (0.9948, -0.5016, 0.1847), (0.9897, -0.5016, 0.1796), (0.9946, -0.503, 0.1798), (0.9986, -0.5106, 0.1796), (0.9986, -0.5054, 0.1847), (0.9973, -0.5056, 0.1798), (0.9897, -0.5106, 0.7918), (1.0, -0.5106, 0.7814), (0.9897, -0.5002, 0.7814), (0.9948, -0.5106, 0.7904), (0.9897, -0.5054, 0.7904), (0.9946, -0.5056, 0.789), (0.9986, -0.5054, 0.7814), (0.9986, -0.5106, 0.7866), (0.9973, -0.5056, 0.7864), (0.9897, -0.5016, 0.7866), (0.9948, -0.5016, 0.7814), (0.9946, -0.503, 0.7864)], [], [(50, 61, 12, 1), (74, 85, 62, 49), (84, 36, 13, 60), (2, 14, 38, 25), (26, 37, 86, 73), (0, 3, 5, 4), (3, 7, 8, 5), (1, 6, 8, 7), (6, 10, 11, 8), (2, 9, 11, 10), (9, 4, 5, 11), (5, 8, 11), (12, 15, 17, 16), (15, 19, 20, 17), (13, 18, 20, 19), (18, 22, 23, 20), (14, 21, 23, 22), (21, 16, 17, 23), (17, 20, 23), (24, 27, 29, 28), (27, 31, 32, 29), (25, 30, 32, 31), (30, 34, 35, 32), (26, 33, 35, 34), (33, 28, 29, 35), (29, 32, 35), (36, 39, 41, 40), (39, 43, 44, 41), (37, 42, 44, 43), (42, 46, 47, 44), (38, 45, 47, 46), (45, 40, 41, 47), (41, 44, 47), (48, 51, 53, 52), (51, 55, 56, 53), (49, 54, 56, 55), (54, 58, 59, 56), (50, 57, 59, 58), (57, 52, 53, 59), (53, 56, 59), (60, 63, 65, 64), (63, 67, 68, 65), (61, 66, 68, 67), (66, 70, 71, 68), (62, 69, 71, 70), (69, 64, 65, 71), (65, 68, 71), (72, 75, 77, 76), (75, 79, 80, 77), (73, 78, 80, 79), (78, 82, 83, 80), (74, 81, 83, 82), (81, 76, 77, 83), (77, 80, 83), (84, 87, 89, 88), (87, 91, 92, 89), (85, 90, 92, 91), (90, 94, 95, 92), (86, 93, 95, 94), (93, 88, 89, 95), (89, 92, 95), (24, 0, 4, 27), (27, 4, 9, 31), (31, 9, 2, 25), (1, 12, 16, 6), (6, 16, 21, 10), (10, 21, 14, 2), (13, 36, 40, 18), (18, 40, 45, 22), (22, 45, 38, 14), (37, 26, 34, 42), (42, 34, 30, 46), (46, 30, 25, 38), (72, 24, 28, 75), (75, 28, 33, 79), (79, 33, 26, 73), (36, 84, 88, 39), (39, 88, 93, 43), (43, 93, 86, 37), (85, 74, 82, 90), (90, 82, 78, 94), (94, 78, 73, 86), (48, 72, 76, 51), (51, 76, 81, 55), (55, 81, 74, 49), (84, 60, 64, 87), (87, 64, 69, 91), (91, 69, 62, 85), (61, 50, 58, 66), (66, 58, 54, 70), (70, 54, 49, 62), (0, 48, 52, 3), (3, 52, 57, 7), (7, 57, 50, 1), (60, 13, 19, 63), (63, 19, 15, 67), (67, 15, 12, 61), (24, 72, 48, 0)])
me_cube_008.polygons.foreach_set('use_smooth', [True] * 98)
_uv = me_cube_008.uv_layers.new(name='UVMap')
_uv.uv.foreach_set('vector', [0.3792, 0.7757, 0.6208, 0.7757, 0.6208, 0.9743, 0.3792, 0.9743, 0.3792, 0.5052, 0.6208, 0.5052, 0.6208, 0.7448, 0.3792, 0.7448, 0.6507, 0.5052, 0.8493, 0.5052, 0.8493, 0.7448, 0.6507, 0.7448, 0.3792, 0.005176, 0.6208, 0.005176, 0.6208, 0.2448, 0.3792, 0.2448, 0.3792, 0.2757, 0.6208, 0.2757, 0.6208, 0.4743, 0.3792, 0.4743, 0.1507, 0.7448, 0.1507, 0.7474, 0.1384, 0.7473, 0.1379, 0.7448, 0.1507, 0.7474, 0.1507, 0.75, 0.1384, 0.75, 0.1384, 0.7473, 0.3792, 0.9743, 0.3792, 1.0, 0.375, 0.9866, 0.375, 0.9743, 0.3792, 0.0, 0.3792, 0.002591, 0.375, 0.002701, 0.375, 0.0, 0.3792, 0.005176, 0.375, 0.005176, 0.375, 0.002701, 0.3792, 0.002591, 0.125, 0.7448, 0.1379, 0.7448, 0.1384, 0.7473, 0.125, 0.7473, 0.1384, 0.7473, 0.1384, 0.75, 0.125, 0.7473, 0.6208, 0.9743, 0.6229, 0.9743, 0.6228, 0.9866, 0.6208, 1.0, 0.6229, 0.9743, 0.625, 0.9743, 0.625, 0.9866, 0.6228, 0.9866, 0.8493, 0.7448, 0.875, 0.7448, 0.8616, 0.75, 0.8493, 0.75, 0.625, 0.005176, 0.6229, 0.005176, 0.6228, 0.002701, 0.625, 0.0, 0.6208, 0.005176, 0.6208, 0.002591, 0.6228, 0.002701, 0.6229, 0.005176, 0.6208, 0.002591, 0.6208, 0.0, 0.6228, 0.001363, 0.6228, 0.002701, 0.6228, 0.9866, 0.625, 0.9866, 0.6228, 0.9932, 0.1507, 0.5052, 0.1379, 0.5052, 0.1384, 0.5027, 0.1507, 0.5026, 0.1379, 0.5052, 0.125, 0.5052, 0.125, 0.5027, 0.1384, 0.5027, 0.3792, 0.2448, 0.3792, 0.2474, 0.375, 0.2473, 0.375, 0.2448, 0.3792, 0.2474, 0.3792, 0.2629, 0.375, 0.2634, 0.375, 0.2473, 0.3792, 0.2757, 0.375, 0.2757, 0.375, 0.2634, 0.3792, 0.2629, 0.1507, 0.5, 0.1507, 0.5026, 0.1384, 0.5027, 0.1384, 0.5, 0.1384, 0.5027, 0.125, 0.5027, 0.1384, 0.5, 0.8493, 0.5052, 0.8493, 0.5, 0.8616, 0.5, 0.875, 0.5052, 0.625, 0.2757, 0.6229, 0.2757, 0.6228, 0.2634, 0.625, 0.2634, 0.6208, 0.2757, 0.6208, 0.2629, 0.6228, 0.2634, 0.6229, 0.2757, 0.6208, 0.2629, 0.6208, 0.2474, 0.6228, 0.2473, 0.6228, 0.2634, 0.6208, 0.2448, 0.6229, 0.2448, 0.6228, 0.2473, 0.6208, 0.2474, 0.6229, 0.2448, 0.625, 0.2448, 0.625, 0.25, 0.6228, 0.2473, 0.625, 0.2634, 0.6228, 0.2634, 0.6228, 0.2568, 0.3493, 0.7448, 0.3621, 0.7448, 0.3616, 0.7473, 0.3493, 0.7474, 0.3621, 0.7448, 0.3771, 0.7448, 0.3772, 0.7473, 0.3616, 0.7473, 0.3792, 0.7448, 0.3792, 0.7474, 0.3772, 0.7473, 0.3771, 0.7448, 0.3792, 0.7474, 0.3792, 0.7629, 0.375, 0.7634, 0.3772, 0.7473, 0.3792, 0.7757, 0.375, 0.7757, 0.375, 0.7634, 0.3792, 0.7629, 0.3493, 0.75, 0.3493, 0.7474, 0.3616, 0.7473, 0.3616, 0.75, 0.3616, 0.7473, 0.3682, 0.7473, 0.3616, 0.75, 0.6507, 0.7448, 0.6507, 0.75, 0.6384, 0.75, 0.6379, 0.7448, 0.625, 0.7757, 0.6229, 0.7757, 0.6228, 0.7634, 0.625, 0.7634, 0.6208, 0.7757, 0.6208, 0.7629, 0.6228, 0.7634, 0.6229, 0.7757, 0.6208, 0.7629, 0.6208, 0.7474, 0.6228, 0.7473, 0.6228, 0.7634, 0.6208, 0.7448, 0.6229, 0.7448, 0.6228, 0.7473, 0.6208, 0.7474, 0.6229, 0.7448, 0.6379, 0.7448, 0.6384, 0.75, 0.6228, 0.7473, 0.625, 0.7634, 0.6228, 0.7634, 0.6228, 0.7568, 0.3493, 0.5052, 0.3493, 0.5026, 0.3616, 0.5027, 0.3621, 0.5052, 0.3493, 0.5026, 0.3493, 0.5, 0.3616, 0.5, 0.3616, 0.5027, 0.3792, 0.4743, 0.3792, 0.4871, 0.375, 0.4866, 0.375, 0.4743, 0.3792, 0.4871, 0.3792, 0.5026, 0.3772, 0.5027, 0.375, 0.4866, 0.3792, 0.5052, 0.3771, 0.5052, 0.3772, 0.5027, 0.3792, 0.5026, 0.3771, 0.5052, 0.3621, 0.5052, 0.3616, 0.5027, 0.3772, 0.5027, 0.3616, 0.5027, 0.3616, 0.5, 0.3682, 0.5027, 0.6507, 0.5052, 0.6379, 0.5052, 0.6384, 0.5027, 0.6507, 0.5, 0.6379, 0.5052, 0.6229, 0.5052, 0.6228, 0.5027, 0.6384, 0.5027, 0.6208, 0.5052, 0.6208, 0.5026, 0.6228, 0.5027, 0.6229, 0.5052, 0.6208, 0.5026, 0.6208, 0.4871, 0.6228, 0.4866, 0.6228, 0.5027, 0.6208, 0.4743, 0.6229, 0.4743, 0.6228, 0.4866, 0.6208, 0.4871, 0.6229, 0.4743, 0.625, 0.4743, 0.6239, 0.4866, 0.6228, 0.4866, 0.6239, 0.5027, 0.6228, 0.5027, 0.6228, 0.5014, 0.1507, 0.5052, 0.1507, 0.7448, 0.1379, 0.7448, 0.1379, 0.5052, 0.1379, 0.5052, 0.1379, 0.7448, 0.125, 0.7448, 0.125, 0.5052, 0.375, 0.2448, 0.375, 0.005176, 0.3792, 0.005176, 0.3792, 0.2448, 0.3792, 0.9743, 0.6208, 0.9743, 0.6208, 1.0, 0.3792, 1.0, 0.3792, 0.0, 0.6208, 0.0, 0.6208, 0.002591, 0.3792, 0.002591, 0.3792, 0.002591, 0.6208, 0.002591, 0.6208, 0.005176, 0.3792, 0.005176, 0.8493, 0.7448, 0.8493, 0.5052, 0.875, 0.5052, 0.875, 0.7448, 0.625, 0.005176, 0.625, 0.2448, 0.6229, 0.2448, 0.6229, 0.005176, 0.6229, 0.005176, 0.6229, 0.2448, 0.6208, 0.2448, 0.6208, 0.005176, 0.6208, 0.2757, 0.3792, 0.2757, 0.3792, 0.2629, 0.6208, 0.2629, 0.6208, 0.2629, 0.3792, 0.2629, 0.3792, 0.2474, 0.6208, 0.2474, 0.6208, 0.2474, 0.3792, 0.2474, 0.3792, 0.2448, 0.6208, 0.2448, 0.3493, 0.5052, 0.1507, 0.5052, 0.1507, 0.5026, 0.3493, 0.5026, 0.3493, 0.5026, 0.1507, 0.5026, 0.1507, 0.5, 0.3493, 0.5, 0.375, 0.4743, 0.375, 0.2757, 0.3792, 0.2757, 0.3792, 0.4743, 0.8493, 0.5052, 0.6507, 0.5052, 0.6507, 0.5, 0.8493, 0.5, 0.625, 0.2757, 0.625, 0.4743, 0.6229, 0.4743, 0.6229, 0.2757, 0.6229, 0.2757, 0.6229, 0.4743, 0.6208, 0.4743, 0.6208, 0.2757, 0.6208, 0.5052, 0.3792, 0.5052, 0.3792, 0.5026, 0.6208, 0.5026, 0.6208, 0.5026, 0.3792, 0.5026, 0.3792, 0.4871, 0.6208, 0.4871, 0.6208, 0.4871, 0.3792, 0.4871, 0.3792, 0.4743, 0.6208, 0.4743, 0.3493, 0.7448, 0.3493, 0.5052, 0.3621, 0.5052, 0.3621, 0.7448, 0.3621, 0.7448, 0.3621, 0.5052, 0.3771, 0.5052, 0.3771, 0.7448, 0.3771, 0.7448, 0.3771, 0.5052, 0.3792, 0.5052, 0.3792, 0.7448, 0.6507, 0.5052, 0.6507, 0.7448, 0.6379, 0.7448, 0.6379, 0.5052, 0.6379, 0.5052, 0.6379, 0.7448, 0.6229, 0.7448, 0.6229, 0.5052, 0.6229, 0.5052, 0.6229, 0.7448, 0.6208, 0.7448, 0.6208, 0.5052, 0.6208, 0.7757, 0.3792, 0.7757, 0.3792, 0.7629, 0.6208, 0.7629, 0.6208, 0.7629, 0.3792, 0.7629, 0.3792, 0.7474, 0.6208, 0.7474, 0.6208, 0.7474, 0.3792, 0.7474, 0.3792, 0.7448, 0.6208, 0.7448, 0.1507, 0.7448, 0.3493, 0.7448, 0.3493, 0.7474, 0.1507, 0.7474, 0.1507, 0.7474, 0.3493, 0.7474, 0.3493, 0.75, 0.1507, 0.75, 0.375, 0.9743, 0.375, 0.7757, 0.3792, 0.7757, 0.3792, 0.9743, 0.6507, 0.7448, 0.8493, 0.7448, 0.8493, 0.75, 0.6507, 0.75, 0.625, 0.7757, 0.625, 0.9743, 0.6229, 0.9743, 0.6229, 0.7757, 0.6229, 0.7757, 0.6229, 0.9743, 0.6208, 0.9743, 0.6208, 0.7757, 0.1507, 0.5052, 0.3493, 0.5052, 0.3493, 0.7448, 0.1507, 0.7448])
me_cube_008.update()
me_cube_011 = bpy.data.meshes.new('Cube.011')
me_cube_011.from_pydata([(0.9099, -0.9897, 0.1744), (0.9099, -1.0, 0.1847), (0.8995, -0.9897, 0.1847), (0.9099, -0.9948, 0.1758), (0.9047, -0.9897, 0.1758), (0.9049, -0.9946, 0.1771), (0.9047, -0.9986, 0.1847), (0.9099, -0.9986, 0.1796), (0.9049, -0.9973, 0.1798), (0.9009, -0.9897, 0.1796), (0.9009, -0.9948, 0.1847), (0.9023, -0.9946, 0.1798), (0.9099, -1.0, 0.7814), (0.9099, -0.9897, 0.7918), (0.8995, -0.9897, 0.7814), (0.9099, -0.9986, 0.7866), (0.9047, -0.9986, 0.7814), (0.9049, -0.9973, 0.7864), (0.9047, -0.9897, 0.7904), (0.9099, -0.9948, 0.7904), (0.9049, -0.9946, 0.789), (0.9009, -0.9948, 0.7814), (0.9009, -0.9897, 0.7866), (0.9023, -0.9946, 0.7864), (0.9099, -0.5106, 0.1744), (0.8995, -0.5106, 0.1847), (0.9099, -0.5002, 0.1847), (0.9047, -0.5106, 0.1758), (0.9099, -0.5054, 0.1758), (0.9049, -0.5056, 0.1771), (0.9009, -0.5054, 0.1847), (0.9009, -0.5106, 0.1796), (0.9023, -0.5056, 0.1798), (0.9099, -0.5016, 0.1796), (0.9047, -0.5016, 0.1847), (0.9049, -0.503, 0.1798), (0.9099, -0.5106, 0.7918), (0.9099, -0.5002, 0.7814), (0.8995, -0.5106, 0.7814), (0.9099, -0.5054, 0.7904), (0.9047, -0.5106, 0.7904), (0.9049, -0.5056, 0.789), (0.9047, -0.5016, 0.7814), (0.9099, -0.5016, 0.7866), (0.9049, -0.503, 0.7864), (0.9009, -0.5106, 0.7866), (0.9009, -0.5054, 0.7814), (0.9023, -0.5056, 0.7864), (0.9897, -0.9897, 0.1744), (1.0, -0.9897, 0.1847), (0.9897, -1.0, 0.1847), (0.9948, -0.9897, 0.1758), (0.9897, -0.9948, 0.1758), (0.9946, -0.9946, 0.1771), (0.9986, -0.9948, 0.1847), (0.9986, -0.9897, 0.1796), (0.9973, -0.9946, 0.1798), (0.9897, -0.9986, 0.1796), (0.9948, -0.9986, 0.1847), (0.9946, -0.9973, 0.1798), (0.9897, -0.9897, 0.7918), (0.9897, -1.0, 0.7814), (1.0, -0.9897, 0.7814), (0.9897, -0.9948, 0.7904), (0.9948, -0.9897, 0.7904), (0.9946, -0.9946, 0.789), (0.9948, -0.9986, 0.7814), (0.9897, -0.9986, 0.7866), (0.9946, -0.9973, 0.7864), (0.9986, -0.9897, 0.7866), (0.9986, -0.9948, 0.7814), (0.9973, -0.9946, 0.7864), (0.9897, -0.5106, 0.1744), (0.9897, -0.5002, 0.1847), (1.0, -0.5106, 0.1847), (0.9897, -0.5054, 0.1758), (0.9948, -0.5106, 0.1758), (0.9946, -0.5056, 0.1771), (0.9948, -0.5016, 0.1847), (0.9897, -0.5016, 0.1796), (0.9946, -0.503, 0.1798), (0.9986, -0.5106, 0.1796), (0.9986, -0.5054, 0.1847), (0.9973, -0.5056, 0.1798), (0.9897, -0.5106, 0.7918), (1.0, -0.5106, 0.7814), (0.9897, -0.5002, 0.7814), (0.9948, -0.5106, 0.7904), (0.9897, -0.5054, 0.7904), (0.9946, -0.5056, 0.789), (0.9986, -0.5054, 0.7814), (0.9986, -0.5106, 0.7866), (0.9973, -0.5056, 0.7864), (0.9897, -0.5016, 0.7866), (0.9948, -0.5016, 0.7814), (0.9946, -0.503, 0.7864)], [], [(50, 61, 12, 1), (74, 85, 62, 49), (84, 36, 13, 60), (2, 14, 38, 25), (26, 37, 86, 73), (0, 3, 5, 4), (3, 7, 8, 5), (1, 6, 8, 7), (6, 10, 11, 8), (2, 9, 11, 10), (9, 4, 5, 11), (5, 8, 11), (12, 15, 17, 16), (15, 19, 20, 17), (13, 18, 20, 19), (18, 22, 23, 20), (14, 21, 23, 22), (21, 16, 17, 23), (17, 20, 23), (24, 27, 29, 28), (27, 31, 32, 29), (25, 30, 32, 31), (30, 34, 35, 32), (26, 33, 35, 34), (33, 28, 29, 35), (29, 32, 35), (36, 39, 41, 40), (39, 43, 44, 41), (37, 42, 44, 43), (42, 46, 47, 44), (38, 45, 47, 46), (45, 40, 41, 47), (41, 44, 47), (48, 51, 53, 52), (51, 55, 56, 53), (49, 54, 56, 55), (54, 58, 59, 56), (50, 57, 59, 58), (57, 52, 53, 59), (53, 56, 59), (60, 63, 65, 64), (63, 67, 68, 65), (61, 66, 68, 67), (66, 70, 71, 68), (62, 69, 71, 70), (69, 64, 65, 71), (65, 68, 71), (72, 75, 77, 76), (75, 79, 80, 77), (73, 78, 80, 79), (78, 82, 83, 80), (74, 81, 83, 82), (81, 76, 77, 83), (77, 80, 83), (84, 87, 89, 88), (87, 91, 92, 89), (85, 90, 92, 91), (90, 94, 95, 92), (86, 93, 95, 94), (93, 88, 89, 95), (89, 92, 95), (24, 0, 4, 27), (27, 4, 9, 31), (31, 9, 2, 25), (1, 12, 16, 6), (6, 16, 21, 10), (10, 21, 14, 2), (13, 36, 40, 18), (18, 40, 45, 22), (22, 45, 38, 14), (37, 26, 34, 42), (42, 34, 30, 46), (46, 30, 25, 38), (72, 24, 28, 75), (75, 28, 33, 79), (79, 33, 26, 73), (36, 84, 88, 39), (39, 88, 93, 43), (43, 93, 86, 37), (85, 74, 82, 90), (90, 82, 78, 94), (94, 78, 73, 86), (48, 72, 76, 51), (51, 76, 81, 55), (55, 81, 74, 49), (84, 60, 64, 87), (87, 64, 69, 91), (91, 69, 62, 85), (61, 50, 58, 66), (66, 58, 54, 70), (70, 54, 49, 62), (0, 48, 52, 3), (3, 52, 57, 7), (7, 57, 50, 1), (60, 13, 19, 63), (63, 19, 15, 67), (67, 15, 12, 61), (24, 72, 48, 0)])
me_cube_011.polygons.foreach_set('use_smooth', [True] * 98)
_uv = me_cube_011.uv_layers.new(name='UVMap')
_uv.uv.foreach_set('vector', [0.3792, 0.7757, 0.6208, 0.7757, 0.6208, 0.9743, 0.3792, 0.9743, 0.3792, 0.5052, 0.6208, 0.5052, 0.6208, 0.7448, 0.3792, 0.7448, 0.6507, 0.5052, 0.8493, 0.5052, 0.8493, 0.7448, 0.6507, 0.7448, 0.3792, 0.005176, 0.6208, 0.005176, 0.6208, 0.2448, 0.3792, 0.2448, 0.3792, 0.2757, 0.6208, 0.2757, 0.6208, 0.4743, 0.3792, 0.4743, 0.1507, 0.7448, 0.1507, 0.7474, 0.1384, 0.7473, 0.1379, 0.7448, 0.1507, 0.7474, 0.1507, 0.75, 0.1384, 0.75, 0.1384, 0.7473, 0.3792, 0.9743, 0.3792, 1.0, 0.375, 0.9866, 0.375, 0.9743, 0.3792, 0.0, 0.3792, 0.002591, 0.375, 0.002701, 0.375, 0.0, 0.3792, 0.005176, 0.375, 0.005176, 0.375, 0.002701, 0.3792, 0.002591, 0.125, 0.7448, 0.1379, 0.7448, 0.1384, 0.7473, 0.125, 0.7473, 0.1384, 0.7473, 0.1384, 0.75, 0.125, 0.7473, 0.6208, 0.9743, 0.6229, 0.9743, 0.6228, 0.9866, 0.6208, 1.0, 0.6229, 0.9743, 0.625, 0.9743, 0.625, 0.9866, 0.6228, 0.9866, 0.8493, 0.7448, 0.875, 0.7448, 0.8616, 0.75, 0.8493, 0.75, 0.625, 0.005176, 0.6229, 0.005176, 0.6228, 0.002701, 0.625, 0.0, 0.6208, 0.005176, 0.6208, 0.002591, 0.6228, 0.002701, 0.6229, 0.005176, 0.6208, 0.002591, 0.6208, 0.0, 0.6228, 0.001363, 0.6228, 0.002701, 0.6228, 0.9866, 0.625, 0.9866, 0.6228, 0.9932, 0.1507, 0.5052, 0.1379, 0.5052, 0.1384, 0.5027, 0.1507, 0.5026, 0.1379, 0.5052, 0.125, 0.5052, 0.125, 0.5027, 0.1384, 0.5027, 0.3792, 0.2448, 0.3792, 0.2474, 0.375, 0.2473, 0.375, 0.2448, 0.3792, 0.2474, 0.3792, 0.2629, 0.375, 0.2634, 0.375, 0.2473, 0.3792, 0.2757, 0.375, 0.2757, 0.375, 0.2634, 0.3792, 0.2629, 0.1507, 0.5, 0.1507, 0.5026, 0.1384, 0.5027, 0.1384, 0.5, 0.1384, 0.5027, 0.125, 0.5027, 0.1384, 0.5, 0.8493, 0.5052, 0.8493, 0.5, 0.8616, 0.5, 0.875, 0.5052, 0.625, 0.2757, 0.6229, 0.2757, 0.6228, 0.2634, 0.625, 0.2634, 0.6208, 0.2757, 0.6208, 0.2629, 0.6228, 0.2634, 0.6229, 0.2757, 0.6208, 0.2629, 0.6208, 0.2474, 0.6228, 0.2473, 0.6228, 0.2634, 0.6208, 0.2448, 0.6229, 0.2448, 0.6228, 0.2473, 0.6208, 0.2474, 0.6229, 0.2448, 0.625, 0.2448, 0.625, 0.25, 0.6228, 0.2473, 0.625, 0.2634, 0.6228, 0.2634, 0.6228, 0.2568, 0.3493, 0.7448, 0.3621, 0.7448, 0.3616, 0.7473, 0.3493, 0.7474, 0.3621, 0.7448, 0.3771, 0.7448, 0.3772, 0.7473, 0.3616, 0.7473, 0.3792, 0.7448, 0.3792, 0.7474, 0.3772, 0.7473, 0.3771, 0.7448, 0.3792, 0.7474, 0.3792, 0.7629, 0.375, 0.7634, 0.3772, 0.7473, 0.3792, 0.7757, 0.375, 0.7757, 0.375, 0.7634, 0.3792, 0.7629, 0.3493, 0.75, 0.3493, 0.7474, 0.3616, 0.7473, 0.3616, 0.75, 0.3616, 0.7473, 0.3682, 0.7473, 0.3616, 0.75, 0.6507, 0.7448, 0.6507, 0.75, 0.6384, 0.75, 0.6379, 0.7448, 0.625, 0.7757, 0.6229, 0.7757, 0.6228, 0.7634, 0.625, 0.7634, 0.6208, 0.7757, 0.6208, 0.7629, 0.6228, 0.7634, 0.6229, 0.7757, 0.6208, 0.7629, 0.6208, 0.7474, 0.6228, 0.7473, 0.6228, 0.7634, 0.6208, 0.7448, 0.6229, 0.7448, 0.6228, 0.7473, 0.6208, 0.7474, 0.6229, 0.7448, 0.6379, 0.7448, 0.6384, 0.75, 0.6228, 0.7473, 0.625, 0.7634, 0.6228, 0.7634, 0.6228, 0.7568, 0.3493, 0.5052, 0.3493, 0.5026, 0.3616, 0.5027, 0.3621, 0.5052, 0.3493, 0.5026, 0.3493, 0.5, 0.3616, 0.5, 0.3616, 0.5027, 0.3792, 0.4743, 0.3792, 0.4871, 0.375, 0.4866, 0.375, 0.4743, 0.3792, 0.4871, 0.3792, 0.5026, 0.3772, 0.5027, 0.375, 0.4866, 0.3792, 0.5052, 0.3771, 0.5052, 0.3772, 0.5027, 0.3792, 0.5026, 0.3771, 0.5052, 0.3621, 0.5052, 0.3616, 0.5027, 0.3772, 0.5027, 0.3616, 0.5027, 0.3616, 0.5, 0.3682, 0.5027, 0.6507, 0.5052, 0.6379, 0.5052, 0.6384, 0.5027, 0.6507, 0.5, 0.6379, 0.5052, 0.6229, 0.5052, 0.6228, 0.5027, 0.6384, 0.5027, 0.6208, 0.5052, 0.6208, 0.5026, 0.6228, 0.5027, 0.6229, 0.5052, 0.6208, 0.5026, 0.6208, 0.4871, 0.6228, 0.4866, 0.6228, 0.5027, 0.6208, 0.4743, 0.6229, 0.4743, 0.6228, 0.4866, 0.6208, 0.4871, 0.6229, 0.4743, 0.625, 0.4743, 0.6239, 0.4866, 0.6228, 0.4866, 0.6239, 0.5027, 0.6228, 0.5027, 0.6228, 0.5014, 0.1507, 0.5052, 0.1507, 0.7448, 0.1379, 0.7448, 0.1379, 0.5052, 0.1379, 0.5052, 0.1379, 0.7448, 0.125, 0.7448, 0.125, 0.5052, 0.375, 0.2448, 0.375, 0.005176, 0.3792, 0.005176, 0.3792, 0.2448, 0.3792, 0.9743, 0.6208, 0.9743, 0.6208, 1.0, 0.3792, 1.0, 0.3792, 0.0, 0.6208, 0.0, 0.6208, 0.002591, 0.3792, 0.002591, 0.3792, 0.002591, 0.6208, 0.002591, 0.6208, 0.005176, 0.3792, 0.005176, 0.8493, 0.7448, 0.8493, 0.5052, 0.875, 0.5052, 0.875, 0.7448, 0.625, 0.005176, 0.625, 0.2448, 0.6229, 0.2448, 0.6229, 0.005176, 0.6229, 0.005176, 0.6229, 0.2448, 0.6208, 0.2448, 0.6208, 0.005176, 0.6208, 0.2757, 0.3792, 0.2757, 0.3792, 0.2629, 0.6208, 0.2629, 0.6208, 0.2629, 0.3792, 0.2629, 0.3792, 0.2474, 0.6208, 0.2474, 0.6208, 0.2474, 0.3792, 0.2474, 0.3792, 0.2448, 0.6208, 0.2448, 0.3493, 0.5052, 0.1507, 0.5052, 0.1507, 0.5026, 0.3493, 0.5026, 0.3493, 0.5026, 0.1507, 0.5026, 0.1507, 0.5, 0.3493, 0.5, 0.375, 0.4743, 0.375, 0.2757, 0.3792, 0.2757, 0.3792, 0.4743, 0.8493, 0.5052, 0.6507, 0.5052, 0.6507, 0.5, 0.8493, 0.5, 0.625, 0.2757, 0.625, 0.4743, 0.6229, 0.4743, 0.6229, 0.2757, 0.6229, 0.2757, 0.6229, 0.4743, 0.6208, 0.4743, 0.6208, 0.2757, 0.6208, 0.5052, 0.3792, 0.5052, 0.3792, 0.5026, 0.6208, 0.5026, 0.6208, 0.5026, 0.3792, 0.5026, 0.3792, 0.4871, 0.6208, 0.4871, 0.6208, 0.4871, 0.3792, 0.4871, 0.3792, 0.4743, 0.6208, 0.4743, 0.3493, 0.7448, 0.3493, 0.5052, 0.3621, 0.5052, 0.3621, 0.7448, 0.3621, 0.7448, 0.3621, 0.5052, 0.3771, 0.5052, 0.3771, 0.7448, 0.3771, 0.7448, 0.3771, 0.5052, 0.3792, 0.5052, 0.3792, 0.7448, 0.6507, 0.5052, 0.6507, 0.7448, 0.6379, 0.7448, 0.6379, 0.5052, 0.6379, 0.5052, 0.6379, 0.7448, 0.6229, 0.7448, 0.6229, 0.5052, 0.6229, 0.5052, 0.6229, 0.7448, 0.6208, 0.7448, 0.6208, 0.5052, 0.6208, 0.7757, 0.3792, 0.7757, 0.3792, 0.7629, 0.6208, 0.7629, 0.6208, 0.7629, 0.3792, 0.7629, 0.3792, 0.7474, 0.6208, 0.7474, 0.6208, 0.7474, 0.3792, 0.7474, 0.3792, 0.7448, 0.6208, 0.7448, 0.1507, 0.7448, 0.3493, 0.7448, 0.3493, 0.7474, 0.1507, 0.7474, 0.1507, 0.7474, 0.3493, 0.7474, 0.3493, 0.75, 0.1507, 0.75, 0.375, 0.9743, 0.375, 0.7757, 0.3792, 0.7757, 0.3792, 0.9743, 0.6507, 0.7448, 0.8493, 0.7448, 0.8493, 0.75, 0.6507, 0.75, 0.625, 0.7757, 0.625, 0.9743, 0.6229, 0.9743, 0.6229, 0.7757, 0.6229, 0.7757, 0.6229, 0.9743, 0.6208, 0.9743, 0.6208, 0.7757, 0.1507, 0.5052, 0.3493, 0.5052, 0.3493, 0.7448, 0.1507, 0.7448])
me_cube_011.update()
me_cube_012 = bpy.data.meshes.new('Cube.012')
me_cube_012.from_pydata([(0.9099, -0.9897, 0.1744), (0.9099, -1.0, 0.1847), (0.8995, -0.9897, 0.1847), (0.9099, -0.9948, 0.1758), (0.9047, -0.9897, 0.1758), (0.9049, -0.9946, 0.1771), (0.9047, -0.9986, 0.1847), (0.9099, -0.9986, 0.1796), (0.9049, -0.9973, 0.1798), (0.9009, -0.9897, 0.1796), (0.9009, -0.9948, 0.1847), (0.9023, -0.9946, 0.1798), (0.9099, -1.0, 0.7814), (0.9099, -0.9897, 0.7918), (0.8995, -0.9897, 0.7814), (0.9099, -0.9986, 0.7866), (0.9047, -0.9986, 0.7814), (0.9049, -0.9973, 0.7864), (0.9047, -0.9897, 0.7904), (0.9099, -0.9948, 0.7904), (0.9049, -0.9946, 0.789), (0.9009, -0.9948, 0.7814), (0.9009, -0.9897, 0.7866), (0.9023, -0.9946, 0.7864), (0.9099, -0.5106, 0.1744), (0.8995, -0.5106, 0.1847), (0.9099, -0.5002, 0.1847), (0.9047, -0.5106, 0.1758), (0.9099, -0.5054, 0.1758), (0.9049, -0.5056, 0.1771), (0.9009, -0.5054, 0.1847), (0.9009, -0.5106, 0.1796), (0.9023, -0.5056, 0.1798), (0.9099, -0.5016, 0.1796), (0.9047, -0.5016, 0.1847), (0.9049, -0.503, 0.1798), (0.9099, -0.5106, 0.7918), (0.9099, -0.5002, 0.7814), (0.8995, -0.5106, 0.7814), (0.9099, -0.5054, 0.7904), (0.9047, -0.5106, 0.7904), (0.9049, -0.5056, 0.789), (0.9047, -0.5016, 0.7814), (0.9099, -0.5016, 0.7866), (0.9049, -0.503, 0.7864), (0.9009, -0.5106, 0.7866), (0.9009, -0.5054, 0.7814), (0.9023, -0.5056, 0.7864), (0.9897, -0.9897, 0.1744), (1.0, -0.9897, 0.1847), (0.9897, -1.0, 0.1847), (0.9948, -0.9897, 0.1758), (0.9897, -0.9948, 0.1758), (0.9946, -0.9946, 0.1771), (0.9986, -0.9948, 0.1847), (0.9986, -0.9897, 0.1796), (0.9973, -0.9946, 0.1798), (0.9897, -0.9986, 0.1796), (0.9948, -0.9986, 0.1847), (0.9946, -0.9973, 0.1798), (0.9897, -0.9897, 0.7918), (0.9897, -1.0, 0.7814), (1.0, -0.9897, 0.7814), (0.9897, -0.9948, 0.7904), (0.9948, -0.9897, 0.7904), (0.9946, -0.9946, 0.789), (0.9948, -0.9986, 0.7814), (0.9897, -0.9986, 0.7866), (0.9946, -0.9973, 0.7864), (0.9986, -0.9897, 0.7866), (0.9986, -0.9948, 0.7814), (0.9973, -0.9946, 0.7864), (0.9897, -0.5106, 0.1744), (0.9897, -0.5002, 0.1847), (1.0, -0.5106, 0.1847), (0.9897, -0.5054, 0.1758), (0.9948, -0.5106, 0.1758), (0.9946, -0.5056, 0.1771), (0.9948, -0.5016, 0.1847), (0.9897, -0.5016, 0.1796), (0.9946, -0.503, 0.1798), (0.9986, -0.5106, 0.1796), (0.9986, -0.5054, 0.1847), (0.9973, -0.5056, 0.1798), (0.9897, -0.5106, 0.7918), (1.0, -0.5106, 0.7814), (0.9897, -0.5002, 0.7814), (0.9948, -0.5106, 0.7904), (0.9897, -0.5054, 0.7904), (0.9946, -0.5056, 0.789), (0.9986, -0.5054, 0.7814), (0.9986, -0.5106, 0.7866), (0.9973, -0.5056, 0.7864), (0.9897, -0.5016, 0.7866), (0.9948, -0.5016, 0.7814), (0.9946, -0.503, 0.7864)], [], [(50, 61, 12, 1), (74, 85, 62, 49), (84, 36, 13, 60), (2, 14, 38, 25), (26, 37, 86, 73), (0, 3, 5, 4), (3, 7, 8, 5), (1, 6, 8, 7), (6, 10, 11, 8), (2, 9, 11, 10), (9, 4, 5, 11), (5, 8, 11), (12, 15, 17, 16), (15, 19, 20, 17), (13, 18, 20, 19), (18, 22, 23, 20), (14, 21, 23, 22), (21, 16, 17, 23), (17, 20, 23), (24, 27, 29, 28), (27, 31, 32, 29), (25, 30, 32, 31), (30, 34, 35, 32), (26, 33, 35, 34), (33, 28, 29, 35), (29, 32, 35), (36, 39, 41, 40), (39, 43, 44, 41), (37, 42, 44, 43), (42, 46, 47, 44), (38, 45, 47, 46), (45, 40, 41, 47), (41, 44, 47), (48, 51, 53, 52), (51, 55, 56, 53), (49, 54, 56, 55), (54, 58, 59, 56), (50, 57, 59, 58), (57, 52, 53, 59), (53, 56, 59), (60, 63, 65, 64), (63, 67, 68, 65), (61, 66, 68, 67), (66, 70, 71, 68), (62, 69, 71, 70), (69, 64, 65, 71), (65, 68, 71), (72, 75, 77, 76), (75, 79, 80, 77), (73, 78, 80, 79), (78, 82, 83, 80), (74, 81, 83, 82), (81, 76, 77, 83), (77, 80, 83), (84, 87, 89, 88), (87, 91, 92, 89), (85, 90, 92, 91), (90, 94, 95, 92), (86, 93, 95, 94), (93, 88, 89, 95), (89, 92, 95), (24, 0, 4, 27), (27, 4, 9, 31), (31, 9, 2, 25), (1, 12, 16, 6), (6, 16, 21, 10), (10, 21, 14, 2), (13, 36, 40, 18), (18, 40, 45, 22), (22, 45, 38, 14), (37, 26, 34, 42), (42, 34, 30, 46), (46, 30, 25, 38), (72, 24, 28, 75), (75, 28, 33, 79), (79, 33, 26, 73), (36, 84, 88, 39), (39, 88, 93, 43), (43, 93, 86, 37), (85, 74, 82, 90), (90, 82, 78, 94), (94, 78, 73, 86), (48, 72, 76, 51), (51, 76, 81, 55), (55, 81, 74, 49), (84, 60, 64, 87), (87, 64, 69, 91), (91, 69, 62, 85), (61, 50, 58, 66), (66, 58, 54, 70), (70, 54, 49, 62), (0, 48, 52, 3), (3, 52, 57, 7), (7, 57, 50, 1), (60, 13, 19, 63), (63, 19, 15, 67), (67, 15, 12, 61), (24, 72, 48, 0)])
me_cube_012.polygons.foreach_set('use_smooth', [True] * 98)
_uv = me_cube_012.uv_layers.new(name='UVMap')
_uv.uv.foreach_set('vector', [0.3792, 0.7757, 0.6208, 0.7757, 0.6208, 0.9743, 0.3792, 0.9743, 0.3792, 0.5052, 0.6208, 0.5052, 0.6208, 0.7448, 0.3792, 0.7448, 0.6507, 0.5052, 0.8493, 0.5052, 0.8493, 0.7448, 0.6507, 0.7448, 0.3792, 0.005176, 0.6208, 0.005176, 0.6208, 0.2448, 0.3792, 0.2448, 0.3792, 0.2757, 0.6208, 0.2757, 0.6208, 0.4743, 0.3792, 0.4743, 0.1507, 0.7448, 0.1507, 0.7474, 0.1384, 0.7473, 0.1379, 0.7448, 0.1507, 0.7474, 0.1507, 0.75, 0.1384, 0.75, 0.1384, 0.7473, 0.3792, 0.9743, 0.3792, 1.0, 0.375, 0.9866, 0.375, 0.9743, 0.3792, 0.0, 0.3792, 0.002591, 0.375, 0.002701, 0.375, 0.0, 0.3792, 0.005176, 0.375, 0.005176, 0.375, 0.002701, 0.3792, 0.002591, 0.125, 0.7448, 0.1379, 0.7448, 0.1384, 0.7473, 0.125, 0.7473, 0.1384, 0.7473, 0.1384, 0.75, 0.125, 0.7473, 0.6208, 0.9743, 0.6229, 0.9743, 0.6228, 0.9866, 0.6208, 1.0, 0.6229, 0.9743, 0.625, 0.9743, 0.625, 0.9866, 0.6228, 0.9866, 0.8493, 0.7448, 0.875, 0.7448, 0.8616, 0.75, 0.8493, 0.75, 0.625, 0.005176, 0.6229, 0.005176, 0.6228, 0.002701, 0.625, 0.0, 0.6208, 0.005176, 0.6208, 0.002591, 0.6228, 0.002701, 0.6229, 0.005176, 0.6208, 0.002591, 0.6208, 0.0, 0.6228, 0.001363, 0.6228, 0.002701, 0.6228, 0.9866, 0.625, 0.9866, 0.6228, 0.9932, 0.1507, 0.5052, 0.1379, 0.5052, 0.1384, 0.5027, 0.1507, 0.5026, 0.1379, 0.5052, 0.125, 0.5052, 0.125, 0.5027, 0.1384, 0.5027, 0.3792, 0.2448, 0.3792, 0.2474, 0.375, 0.2473, 0.375, 0.2448, 0.3792, 0.2474, 0.3792, 0.2629, 0.375, 0.2634, 0.375, 0.2473, 0.3792, 0.2757, 0.375, 0.2757, 0.375, 0.2634, 0.3792, 0.2629, 0.1507, 0.5, 0.1507, 0.5026, 0.1384, 0.5027, 0.1384, 0.5, 0.1384, 0.5027, 0.125, 0.5027, 0.1384, 0.5, 0.8493, 0.5052, 0.8493, 0.5, 0.8616, 0.5, 0.875, 0.5052, 0.625, 0.2757, 0.6229, 0.2757, 0.6228, 0.2634, 0.625, 0.2634, 0.6208, 0.2757, 0.6208, 0.2629, 0.6228, 0.2634, 0.6229, 0.2757, 0.6208, 0.2629, 0.6208, 0.2474, 0.6228, 0.2473, 0.6228, 0.2634, 0.6208, 0.2448, 0.6229, 0.2448, 0.6228, 0.2473, 0.6208, 0.2474, 0.6229, 0.2448, 0.625, 0.2448, 0.625, 0.25, 0.6228, 0.2473, 0.625, 0.2634, 0.6228, 0.2634, 0.6228, 0.2568, 0.3493, 0.7448, 0.3621, 0.7448, 0.3616, 0.7473, 0.3493, 0.7474, 0.3621, 0.7448, 0.3771, 0.7448, 0.3772, 0.7473, 0.3616, 0.7473, 0.3792, 0.7448, 0.3792, 0.7474, 0.3772, 0.7473, 0.3771, 0.7448, 0.3792, 0.7474, 0.3792, 0.7629, 0.375, 0.7634, 0.3772, 0.7473, 0.3792, 0.7757, 0.375, 0.7757, 0.375, 0.7634, 0.3792, 0.7629, 0.3493, 0.75, 0.3493, 0.7474, 0.3616, 0.7473, 0.3616, 0.75, 0.3616, 0.7473, 0.3682, 0.7473, 0.3616, 0.75, 0.6507, 0.7448, 0.6507, 0.75, 0.6384, 0.75, 0.6379, 0.7448, 0.625, 0.7757, 0.6229, 0.7757, 0.6228, 0.7634, 0.625, 0.7634, 0.6208, 0.7757, 0.6208, 0.7629, 0.6228, 0.7634, 0.6229, 0.7757, 0.6208, 0.7629, 0.6208, 0.7474, 0.6228, 0.7473, 0.6228, 0.7634, 0.6208, 0.7448, 0.6229, 0.7448, 0.6228, 0.7473, 0.6208, 0.7474, 0.6229, 0.7448, 0.6379, 0.7448, 0.6384, 0.75, 0.6228, 0.7473, 0.625, 0.7634, 0.6228, 0.7634, 0.6228, 0.7568, 0.3493, 0.5052, 0.3493, 0.5026, 0.3616, 0.5027, 0.3621, 0.5052, 0.3493, 0.5026, 0.3493, 0.5, 0.3616, 0.5, 0.3616, 0.5027, 0.3792, 0.4743, 0.3792, 0.4871, 0.375, 0.4866, 0.375, 0.4743, 0.3792, 0.4871, 0.3792, 0.5026, 0.3772, 0.5027, 0.375, 0.4866, 0.3792, 0.5052, 0.3771, 0.5052, 0.3772, 0.5027, 0.3792, 0.5026, 0.3771, 0.5052, 0.3621, 0.5052, 0.3616, 0.5027, 0.3772, 0.5027, 0.3616, 0.5027, 0.3616, 0.5, 0.3682, 0.5027, 0.6507, 0.5052, 0.6379, 0.5052, 0.6384, 0.5027, 0.6507, 0.5, 0.6379, 0.5052, 0.6229, 0.5052, 0.6228, 0.5027, 0.6384, 0.5027, 0.6208, 0.5052, 0.6208, 0.5026, 0.6228, 0.5027, 0.6229, 0.5052, 0.6208, 0.5026, 0.6208, 0.4871, 0.6228, 0.4866, 0.6228, 0.5027, 0.6208, 0.4743, 0.6229, 0.4743, 0.6228, 0.4866, 0.6208, 0.4871, 0.6229, 0.4743, 0.625, 0.4743, 0.6239, 0.4866, 0.6228, 0.4866, 0.6239, 0.5027, 0.6228, 0.5027, 0.6228, 0.5014, 0.1507, 0.5052, 0.1507, 0.7448, 0.1379, 0.7448, 0.1379, 0.5052, 0.1379, 0.5052, 0.1379, 0.7448, 0.125, 0.7448, 0.125, 0.5052, 0.375, 0.2448, 0.375, 0.005176, 0.3792, 0.005176, 0.3792, 0.2448, 0.3792, 0.9743, 0.6208, 0.9743, 0.6208, 1.0, 0.3792, 1.0, 0.3792, 0.0, 0.6208, 0.0, 0.6208, 0.002591, 0.3792, 0.002591, 0.3792, 0.002591, 0.6208, 0.002591, 0.6208, 0.005176, 0.3792, 0.005176, 0.8493, 0.7448, 0.8493, 0.5052, 0.875, 0.5052, 0.875, 0.7448, 0.625, 0.005176, 0.625, 0.2448, 0.6229, 0.2448, 0.6229, 0.005176, 0.6229, 0.005176, 0.6229, 0.2448, 0.6208, 0.2448, 0.6208, 0.005176, 0.6208, 0.2757, 0.3792, 0.2757, 0.3792, 0.2629, 0.6208, 0.2629, 0.6208, 0.2629, 0.3792, 0.2629, 0.3792, 0.2474, 0.6208, 0.2474, 0.6208, 0.2474, 0.3792, 0.2474, 0.3792, 0.2448, 0.6208, 0.2448, 0.3493, 0.5052, 0.1507, 0.5052, 0.1507, 0.5026, 0.3493, 0.5026, 0.3493, 0.5026, 0.1507, 0.5026, 0.1507, 0.5, 0.3493, 0.5, 0.375, 0.4743, 0.375, 0.2757, 0.3792, 0.2757, 0.3792, 0.4743, 0.8493, 0.5052, 0.6507, 0.5052, 0.6507, 0.5, 0.8493, 0.5, 0.625, 0.2757, 0.625, 0.4743, 0.6229, 0.4743, 0.6229, 0.2757, 0.6229, 0.2757, 0.6229, 0.4743, 0.6208, 0.4743, 0.6208, 0.2757, 0.6208, 0.5052, 0.3792, 0.5052, 0.3792, 0.5026, 0.6208, 0.5026, 0.6208, 0.5026, 0.3792, 0.5026, 0.3792, 0.4871, 0.6208, 0.4871, 0.6208, 0.4871, 0.3792, 0.4871, 0.3792, 0.4743, 0.6208, 0.4743, 0.3493, 0.7448, 0.3493, 0.5052, 0.3621, 0.5052, 0.3621, 0.7448, 0.3621, 0.7448, 0.3621, 0.5052, 0.3771, 0.5052, 0.3771, 0.7448, 0.3771, 0.7448, 0.3771, 0.5052, 0.3792, 0.5052, 0.3792, 0.7448, 0.6507, 0.5052, 0.6507, 0.7448, 0.6379, 0.7448, 0.6379, 0.5052, 0.6379, 0.5052, 0.6379, 0.7448, 0.6229, 0.7448, 0.6229, 0.5052, 0.6229, 0.5052, 0.6229, 0.7448, 0.6208, 0.7448, 0.6208, 0.5052, 0.6208, 0.7757, 0.3792, 0.7757, 0.3792, 0.7629, 0.6208, 0.7629, 0.6208, 0.7629, 0.3792, 0.7629, 0.3792, 0.7474, 0.6208, 0.7474, 0.6208, 0.7474, 0.3792, 0.7474, 0.3792, 0.7448, 0.6208, 0.7448, 0.1507, 0.7448, 0.3493, 0.7448, 0.3493, 0.7474, 0.1507, 0.7474, 0.1507, 0.7474, 0.3493, 0.7474, 0.3493, 0.75, 0.1507, 0.75, 0.375, 0.9743, 0.375, 0.7757, 0.3792, 0.7757, 0.3792, 0.9743, 0.6507, 0.7448, 0.8493, 0.7448, 0.8493, 0.75, 0.6507, 0.75, 0.625, 0.7757, 0.625, 0.9743, 0.6229, 0.9743, 0.6229, 0.7757, 0.6229, 0.7757, 0.6229, 0.9743, 0.6208, 0.9743, 0.6208, 0.7757, 0.1507, 0.5052, 0.3493, 0.5052, 0.3493, 0.7448, 0.1507, 0.7448])
me_cube_012.update()
me_cube_013 = bpy.data.meshes.new('Cube.013')
me_cube_013.from_pydata([(0.9099, -0.9897, 0.1744), (0.9099, -1.0, 0.1847), (0.8995, -0.9897, 0.1847), (0.9099, -0.9948, 0.1758), (0.9047, -0.9897, 0.1758), (0.9049, -0.9946, 0.1771), (0.9047, -0.9986, 0.1847), (0.9099, -0.9986, 0.1796), (0.9049, -0.9973, 0.1798), (0.9009, -0.9897, 0.1796), (0.9009, -0.9948, 0.1847), (0.9023, -0.9946, 0.1798), (0.9099, -1.0, 0.7814), (0.9099, -0.9897, 0.7918), (0.8995, -0.9897, 0.7814), (0.9099, -0.9986, 0.7866), (0.9047, -0.9986, 0.7814), (0.9049, -0.9973, 0.7864), (0.9047, -0.9897, 0.7904), (0.9099, -0.9948, 0.7904), (0.9049, -0.9946, 0.789), (0.9009, -0.9948, 0.7814), (0.9009, -0.9897, 0.7866), (0.9023, -0.9946, 0.7864), (0.9099, -0.5106, 0.1744), (0.8995, -0.5106, 0.1847), (0.9099, -0.5002, 0.1847), (0.9047, -0.5106, 0.1758), (0.9099, -0.5054, 0.1758), (0.9049, -0.5056, 0.1771), (0.9009, -0.5054, 0.1847), (0.9009, -0.5106, 0.1796), (0.9023, -0.5056, 0.1798), (0.9099, -0.5016, 0.1796), (0.9047, -0.5016, 0.1847), (0.9049, -0.503, 0.1798), (0.9099, -0.5106, 0.7918), (0.9099, -0.5002, 0.7814), (0.8995, -0.5106, 0.7814), (0.9099, -0.5054, 0.7904), (0.9047, -0.5106, 0.7904), (0.9049, -0.5056, 0.789), (0.9047, -0.5016, 0.7814), (0.9099, -0.5016, 0.7866), (0.9049, -0.503, 0.7864), (0.9009, -0.5106, 0.7866), (0.9009, -0.5054, 0.7814), (0.9023, -0.5056, 0.7864), (0.9897, -0.9897, 0.1744), (1.0, -0.9897, 0.1847), (0.9897, -1.0, 0.1847), (0.9948, -0.9897, 0.1758), (0.9897, -0.9948, 0.1758), (0.9946, -0.9946, 0.1771), (0.9986, -0.9948, 0.1847), (0.9986, -0.9897, 0.1796), (0.9973, -0.9946, 0.1798), (0.9897, -0.9986, 0.1796), (0.9948, -0.9986, 0.1847), (0.9946, -0.9973, 0.1798), (0.9897, -0.9897, 0.7918), (0.9897, -1.0, 0.7814), (1.0, -0.9897, 0.7814), (0.9897, -0.9948, 0.7904), (0.9948, -0.9897, 0.7904), (0.9946, -0.9946, 0.789), (0.9948, -0.9986, 0.7814), (0.9897, -0.9986, 0.7866), (0.9946, -0.9973, 0.7864), (0.9986, -0.9897, 0.7866), (0.9986, -0.9948, 0.7814), (0.9973, -0.9946, 0.7864), (0.9897, -0.5106, 0.1744), (0.9897, -0.5002, 0.1847), (1.0, -0.5106, 0.1847), (0.9897, -0.5054, 0.1758), (0.9948, -0.5106, 0.1758), (0.9946, -0.5056, 0.1771), (0.9948, -0.5016, 0.1847), (0.9897, -0.5016, 0.1796), (0.9946, -0.503, 0.1798), (0.9986, -0.5106, 0.1796), (0.9986, -0.5054, 0.1847), (0.9973, -0.5056, 0.1798), (0.9897, -0.5106, 0.7918), (1.0, -0.5106, 0.7814), (0.9897, -0.5002, 0.7814), (0.9948, -0.5106, 0.7904), (0.9897, -0.5054, 0.7904), (0.9946, -0.5056, 0.789), (0.9986, -0.5054, 0.7814), (0.9986, -0.5106, 0.7866), (0.9973, -0.5056, 0.7864), (0.9897, -0.5016, 0.7866), (0.9948, -0.5016, 0.7814), (0.9946, -0.503, 0.7864)], [], [(50, 61, 12, 1), (74, 85, 62, 49), (84, 36, 13, 60), (2, 14, 38, 25), (26, 37, 86, 73), (0, 3, 5, 4), (3, 7, 8, 5), (1, 6, 8, 7), (6, 10, 11, 8), (2, 9, 11, 10), (9, 4, 5, 11), (5, 8, 11), (12, 15, 17, 16), (15, 19, 20, 17), (13, 18, 20, 19), (18, 22, 23, 20), (14, 21, 23, 22), (21, 16, 17, 23), (17, 20, 23), (24, 27, 29, 28), (27, 31, 32, 29), (25, 30, 32, 31), (30, 34, 35, 32), (26, 33, 35, 34), (33, 28, 29, 35), (29, 32, 35), (36, 39, 41, 40), (39, 43, 44, 41), (37, 42, 44, 43), (42, 46, 47, 44), (38, 45, 47, 46), (45, 40, 41, 47), (41, 44, 47), (48, 51, 53, 52), (51, 55, 56, 53), (49, 54, 56, 55), (54, 58, 59, 56), (50, 57, 59, 58), (57, 52, 53, 59), (53, 56, 59), (60, 63, 65, 64), (63, 67, 68, 65), (61, 66, 68, 67), (66, 70, 71, 68), (62, 69, 71, 70), (69, 64, 65, 71), (65, 68, 71), (72, 75, 77, 76), (75, 79, 80, 77), (73, 78, 80, 79), (78, 82, 83, 80), (74, 81, 83, 82), (81, 76, 77, 83), (77, 80, 83), (84, 87, 89, 88), (87, 91, 92, 89), (85, 90, 92, 91), (90, 94, 95, 92), (86, 93, 95, 94), (93, 88, 89, 95), (89, 92, 95), (24, 0, 4, 27), (27, 4, 9, 31), (31, 9, 2, 25), (1, 12, 16, 6), (6, 16, 21, 10), (10, 21, 14, 2), (13, 36, 40, 18), (18, 40, 45, 22), (22, 45, 38, 14), (37, 26, 34, 42), (42, 34, 30, 46), (46, 30, 25, 38), (72, 24, 28, 75), (75, 28, 33, 79), (79, 33, 26, 73), (36, 84, 88, 39), (39, 88, 93, 43), (43, 93, 86, 37), (85, 74, 82, 90), (90, 82, 78, 94), (94, 78, 73, 86), (48, 72, 76, 51), (51, 76, 81, 55), (55, 81, 74, 49), (84, 60, 64, 87), (87, 64, 69, 91), (91, 69, 62, 85), (61, 50, 58, 66), (66, 58, 54, 70), (70, 54, 49, 62), (0, 48, 52, 3), (3, 52, 57, 7), (7, 57, 50, 1), (60, 13, 19, 63), (63, 19, 15, 67), (67, 15, 12, 61), (24, 72, 48, 0)])
me_cube_013.polygons.foreach_set('use_smooth', [True] * 98)
_uv = me_cube_013.uv_layers.new(name='UVMap')
_uv.uv.foreach_set('vector', [0.3792, 0.7757, 0.6208, 0.7757, 0.6208, 0.9743, 0.3792, 0.9743, 0.3792, 0.5052, 0.6208, 0.5052, 0.6208, 0.7448, 0.3792, 0.7448, 0.6507, 0.5052, 0.8493, 0.5052, 0.8493, 0.7448, 0.6507, 0.7448, 0.3792, 0.005176, 0.6208, 0.005176, 0.6208, 0.2448, 0.3792, 0.2448, 0.3792, 0.2757, 0.6208, 0.2757, 0.6208, 0.4743, 0.3792, 0.4743, 0.1507, 0.7448, 0.1507, 0.7474, 0.1384, 0.7473, 0.1379, 0.7448, 0.1507, 0.7474, 0.1507, 0.75, 0.1384, 0.75, 0.1384, 0.7473, 0.3792, 0.9743, 0.3792, 1.0, 0.375, 0.9866, 0.375, 0.9743, 0.3792, 0.0, 0.3792, 0.002591, 0.375, 0.002701, 0.375, 0.0, 0.3792, 0.005176, 0.375, 0.005176, 0.375, 0.002701, 0.3792, 0.002591, 0.125, 0.7448, 0.1379, 0.7448, 0.1384, 0.7473, 0.125, 0.7473, 0.1384, 0.7473, 0.1384, 0.75, 0.125, 0.7473, 0.6208, 0.9743, 0.6229, 0.9743, 0.6228, 0.9866, 0.6208, 1.0, 0.6229, 0.9743, 0.625, 0.9743, 0.625, 0.9866, 0.6228, 0.9866, 0.8493, 0.7448, 0.875, 0.7448, 0.8616, 0.75, 0.8493, 0.75, 0.625, 0.005176, 0.6229, 0.005176, 0.6228, 0.002701, 0.625, 0.0, 0.6208, 0.005176, 0.6208, 0.002591, 0.6228, 0.002701, 0.6229, 0.005176, 0.6208, 0.002591, 0.6208, 0.0, 0.6228, 0.001363, 0.6228, 0.002701, 0.6228, 0.9866, 0.625, 0.9866, 0.6228, 0.9932, 0.1507, 0.5052, 0.1379, 0.5052, 0.1384, 0.5027, 0.1507, 0.5026, 0.1379, 0.5052, 0.125, 0.5052, 0.125, 0.5027, 0.1384, 0.5027, 0.3792, 0.2448, 0.3792, 0.2474, 0.375, 0.2473, 0.375, 0.2448, 0.3792, 0.2474, 0.3792, 0.2629, 0.375, 0.2634, 0.375, 0.2473, 0.3792, 0.2757, 0.375, 0.2757, 0.375, 0.2634, 0.3792, 0.2629, 0.1507, 0.5, 0.1507, 0.5026, 0.1384, 0.5027, 0.1384, 0.5, 0.1384, 0.5027, 0.125, 0.5027, 0.1384, 0.5, 0.8493, 0.5052, 0.8493, 0.5, 0.8616, 0.5, 0.875, 0.5052, 0.625, 0.2757, 0.6229, 0.2757, 0.6228, 0.2634, 0.625, 0.2634, 0.6208, 0.2757, 0.6208, 0.2629, 0.6228, 0.2634, 0.6229, 0.2757, 0.6208, 0.2629, 0.6208, 0.2474, 0.6228, 0.2473, 0.6228, 0.2634, 0.6208, 0.2448, 0.6229, 0.2448, 0.6228, 0.2473, 0.6208, 0.2474, 0.6229, 0.2448, 0.625, 0.2448, 0.625, 0.25, 0.6228, 0.2473, 0.625, 0.2634, 0.6228, 0.2634, 0.6228, 0.2568, 0.3493, 0.7448, 0.3621, 0.7448, 0.3616, 0.7473, 0.3493, 0.7474, 0.3621, 0.7448, 0.3771, 0.7448, 0.3772, 0.7473, 0.3616, 0.7473, 0.3792, 0.7448, 0.3792, 0.7474, 0.3772, 0.7473, 0.3771, 0.7448, 0.3792, 0.7474, 0.3792, 0.7629, 0.375, 0.7634, 0.3772, 0.7473, 0.3792, 0.7757, 0.375, 0.7757, 0.375, 0.7634, 0.3792, 0.7629, 0.3493, 0.75, 0.3493, 0.7474, 0.3616, 0.7473, 0.3616, 0.75, 0.3616, 0.7473, 0.3682, 0.7473, 0.3616, 0.75, 0.6507, 0.7448, 0.6507, 0.75, 0.6384, 0.75, 0.6379, 0.7448, 0.625, 0.7757, 0.6229, 0.7757, 0.6228, 0.7634, 0.625, 0.7634, 0.6208, 0.7757, 0.6208, 0.7629, 0.6228, 0.7634, 0.6229, 0.7757, 0.6208, 0.7629, 0.6208, 0.7474, 0.6228, 0.7473, 0.6228, 0.7634, 0.6208, 0.7448, 0.6229, 0.7448, 0.6228, 0.7473, 0.6208, 0.7474, 0.6229, 0.7448, 0.6379, 0.7448, 0.6384, 0.75, 0.6228, 0.7473, 0.625, 0.7634, 0.6228, 0.7634, 0.6228, 0.7568, 0.3493, 0.5052, 0.3493, 0.5026, 0.3616, 0.5027, 0.3621, 0.5052, 0.3493, 0.5026, 0.3493, 0.5, 0.3616, 0.5, 0.3616, 0.5027, 0.3792, 0.4743, 0.3792, 0.4871, 0.375, 0.4866, 0.375, 0.4743, 0.3792, 0.4871, 0.3792, 0.5026, 0.3772, 0.5027, 0.375, 0.4866, 0.3792, 0.5052, 0.3771, 0.5052, 0.3772, 0.5027, 0.3792, 0.5026, 0.3771, 0.5052, 0.3621, 0.5052, 0.3616, 0.5027, 0.3772, 0.5027, 0.3616, 0.5027, 0.3616, 0.5, 0.3682, 0.5027, 0.6507, 0.5052, 0.6379, 0.5052, 0.6384, 0.5027, 0.6507, 0.5, 0.6379, 0.5052, 0.6229, 0.5052, 0.6228, 0.5027, 0.6384, 0.5027, 0.6208, 0.5052, 0.6208, 0.5026, 0.6228, 0.5027, 0.6229, 0.5052, 0.6208, 0.5026, 0.6208, 0.4871, 0.6228, 0.4866, 0.6228, 0.5027, 0.6208, 0.4743, 0.6229, 0.4743, 0.6228, 0.4866, 0.6208, 0.4871, 0.6229, 0.4743, 0.625, 0.4743, 0.6239, 0.4866, 0.6228, 0.4866, 0.6239, 0.5027, 0.6228, 0.5027, 0.6228, 0.5014, 0.1507, 0.5052, 0.1507, 0.7448, 0.1379, 0.7448, 0.1379, 0.5052, 0.1379, 0.5052, 0.1379, 0.7448, 0.125, 0.7448, 0.125, 0.5052, 0.375, 0.2448, 0.375, 0.005176, 0.3792, 0.005176, 0.3792, 0.2448, 0.3792, 0.9743, 0.6208, 0.9743, 0.6208, 1.0, 0.3792, 1.0, 0.3792, 0.0, 0.6208, 0.0, 0.6208, 0.002591, 0.3792, 0.002591, 0.3792, 0.002591, 0.6208, 0.002591, 0.6208, 0.005176, 0.3792, 0.005176, 0.8493, 0.7448, 0.8493, 0.5052, 0.875, 0.5052, 0.875, 0.7448, 0.625, 0.005176, 0.625, 0.2448, 0.6229, 0.2448, 0.6229, 0.005176, 0.6229, 0.005176, 0.6229, 0.2448, 0.6208, 0.2448, 0.6208, 0.005176, 0.6208, 0.2757, 0.3792, 0.2757, 0.3792, 0.2629, 0.6208, 0.2629, 0.6208, 0.2629, 0.3792, 0.2629, 0.3792, 0.2474, 0.6208, 0.2474, 0.6208, 0.2474, 0.3792, 0.2474, 0.3792, 0.2448, 0.6208, 0.2448, 0.3493, 0.5052, 0.1507, 0.5052, 0.1507, 0.5026, 0.3493, 0.5026, 0.3493, 0.5026, 0.1507, 0.5026, 0.1507, 0.5, 0.3493, 0.5, 0.375, 0.4743, 0.375, 0.2757, 0.3792, 0.2757, 0.3792, 0.4743, 0.8493, 0.5052, 0.6507, 0.5052, 0.6507, 0.5, 0.8493, 0.5, 0.625, 0.2757, 0.625, 0.4743, 0.6229, 0.4743, 0.6229, 0.2757, 0.6229, 0.2757, 0.6229, 0.4743, 0.6208, 0.4743, 0.6208, 0.2757, 0.6208, 0.5052, 0.3792, 0.5052, 0.3792, 0.5026, 0.6208, 0.5026, 0.6208, 0.5026, 0.3792, 0.5026, 0.3792, 0.4871, 0.6208, 0.4871, 0.6208, 0.4871, 0.3792, 0.4871, 0.3792, 0.4743, 0.6208, 0.4743, 0.3493, 0.7448, 0.3493, 0.5052, 0.3621, 0.5052, 0.3621, 0.7448, 0.3621, 0.7448, 0.3621, 0.5052, 0.3771, 0.5052, 0.3771, 0.7448, 0.3771, 0.7448, 0.3771, 0.5052, 0.3792, 0.5052, 0.3792, 0.7448, 0.6507, 0.5052, 0.6507, 0.7448, 0.6379, 0.7448, 0.6379, 0.5052, 0.6379, 0.5052, 0.6379, 0.7448, 0.6229, 0.7448, 0.6229, 0.5052, 0.6229, 0.5052, 0.6229, 0.7448, 0.6208, 0.7448, 0.6208, 0.5052, 0.6208, 0.7757, 0.3792, 0.7757, 0.3792, 0.7629, 0.6208, 0.7629, 0.6208, 0.7629, 0.3792, 0.7629, 0.3792, 0.7474, 0.6208, 0.7474, 0.6208, 0.7474, 0.3792, 0.7474, 0.3792, 0.7448, 0.6208, 0.7448, 0.1507, 0.7448, 0.3493, 0.7448, 0.3493, 0.7474, 0.1507, 0.7474, 0.1507, 0.7474, 0.3493, 0.7474, 0.3493, 0.75, 0.1507, 0.75, 0.375, 0.9743, 0.375, 0.7757, 0.3792, 0.7757, 0.3792, 0.9743, 0.6507, 0.7448, 0.8493, 0.7448, 0.8493, 0.75, 0.6507, 0.75, 0.625, 0.7757, 0.625, 0.9743, 0.6229, 0.9743, 0.6229, 0.7757, 0.6229, 0.7757, 0.6229, 0.9743, 0.6208, 0.9743, 0.6208, 0.7757, 0.1507, 0.5052, 0.3493, 0.5052, 0.3493, 0.7448, 0.1507, 0.7448])
me_cube_013.update()
me_cube_014 = bpy.data.meshes.new('Cube.014')
me_cube_014.from_pydata([(0.9099, -0.9897, 0.1744), (0.9099, -1.0, 0.1847), (0.8995, -0.9897, 0.1847), (0.9099, -0.9948, 0.1758), (0.9047, -0.9897, 0.1758), (0.9049, -0.9946, 0.1771), (0.9047, -0.9986, 0.1847), (0.9099, -0.9986, 0.1796), (0.9049, -0.9973, 0.1798), (0.9009, -0.9897, 0.1796), (0.9009, -0.9948, 0.1847), (0.9023, -0.9946, 0.1798), (0.9099, -1.0, 0.7814), (0.9099, -0.9897, 0.7918), (0.8995, -0.9897, 0.7814), (0.9099, -0.9986, 0.7866), (0.9047, -0.9986, 0.7814), (0.9049, -0.9973, 0.7864), (0.9047, -0.9897, 0.7904), (0.9099, -0.9948, 0.7904), (0.9049, -0.9946, 0.789), (0.9009, -0.9948, 0.7814), (0.9009, -0.9897, 0.7866), (0.9023, -0.9946, 0.7864), (0.9099, -0.5106, 0.1744), (0.8995, -0.5106, 0.1847), (0.9099, -0.5002, 0.1847), (0.9047, -0.5106, 0.1758), (0.9099, -0.5054, 0.1758), (0.9049, -0.5056, 0.1771), (0.9009, -0.5054, 0.1847), (0.9009, -0.5106, 0.1796), (0.9023, -0.5056, 0.1798), (0.9099, -0.5016, 0.1796), (0.9047, -0.5016, 0.1847), (0.9049, -0.503, 0.1798), (0.9099, -0.5106, 0.7918), (0.9099, -0.5002, 0.7814), (0.8995, -0.5106, 0.7814), (0.9099, -0.5054, 0.7904), (0.9047, -0.5106, 0.7904), (0.9049, -0.5056, 0.789), (0.9047, -0.5016, 0.7814), (0.9099, -0.5016, 0.7866), (0.9049, -0.503, 0.7864), (0.9009, -0.5106, 0.7866), (0.9009, -0.5054, 0.7814), (0.9023, -0.5056, 0.7864), (0.9897, -0.9897, 0.1744), (1.0, -0.9897, 0.1847), (0.9897, -1.0, 0.1847), (0.9948, -0.9897, 0.1758), (0.9897, -0.9948, 0.1758), (0.9946, -0.9946, 0.1771), (0.9986, -0.9948, 0.1847), (0.9986, -0.9897, 0.1796), (0.9973, -0.9946, 0.1798), (0.9897, -0.9986, 0.1796), (0.9948, -0.9986, 0.1847), (0.9946, -0.9973, 0.1798), (0.9897, -0.9897, 0.7918), (0.9897, -1.0, 0.7814), (1.0, -0.9897, 0.7814), (0.9897, -0.9948, 0.7904), (0.9948, -0.9897, 0.7904), (0.9946, -0.9946, 0.789), (0.9948, -0.9986, 0.7814), (0.9897, -0.9986, 0.7866), (0.9946, -0.9973, 0.7864), (0.9986, -0.9897, 0.7866), (0.9986, -0.9948, 0.7814), (0.9973, -0.9946, 0.7864), (0.9897, -0.5106, 0.1744), (0.9897, -0.5002, 0.1847), (1.0, -0.5106, 0.1847), (0.9897, -0.5054, 0.1758), (0.9948, -0.5106, 0.1758), (0.9946, -0.5056, 0.1771), (0.9948, -0.5016, 0.1847), (0.9897, -0.5016, 0.1796), (0.9946, -0.503, 0.1798), (0.9986, -0.5106, 0.1796), (0.9986, -0.5054, 0.1847), (0.9973, -0.5056, 0.1798), (0.9897, -0.5106, 0.7918), (1.0, -0.5106, 0.7814), (0.9897, -0.5002, 0.7814), (0.9948, -0.5106, 0.7904), (0.9897, -0.5054, 0.7904), (0.9946, -0.5056, 0.789), (0.9986, -0.5054, 0.7814), (0.9986, -0.5106, 0.7866), (0.9973, -0.5056, 0.7864), (0.9897, -0.5016, 0.7866), (0.9948, -0.5016, 0.7814), (0.9946, -0.503, 0.7864)], [], [(50, 61, 12, 1), (74, 85, 62, 49), (84, 36, 13, 60), (2, 14, 38, 25), (26, 37, 86, 73), (0, 3, 5, 4), (3, 7, 8, 5), (1, 6, 8, 7), (6, 10, 11, 8), (2, 9, 11, 10), (9, 4, 5, 11), (5, 8, 11), (12, 15, 17, 16), (15, 19, 20, 17), (13, 18, 20, 19), (18, 22, 23, 20), (14, 21, 23, 22), (21, 16, 17, 23), (17, 20, 23), (24, 27, 29, 28), (27, 31, 32, 29), (25, 30, 32, 31), (30, 34, 35, 32), (26, 33, 35, 34), (33, 28, 29, 35), (29, 32, 35), (36, 39, 41, 40), (39, 43, 44, 41), (37, 42, 44, 43), (42, 46, 47, 44), (38, 45, 47, 46), (45, 40, 41, 47), (41, 44, 47), (48, 51, 53, 52), (51, 55, 56, 53), (49, 54, 56, 55), (54, 58, 59, 56), (50, 57, 59, 58), (57, 52, 53, 59), (53, 56, 59), (60, 63, 65, 64), (63, 67, 68, 65), (61, 66, 68, 67), (66, 70, 71, 68), (62, 69, 71, 70), (69, 64, 65, 71), (65, 68, 71), (72, 75, 77, 76), (75, 79, 80, 77), (73, 78, 80, 79), (78, 82, 83, 80), (74, 81, 83, 82), (81, 76, 77, 83), (77, 80, 83), (84, 87, 89, 88), (87, 91, 92, 89), (85, 90, 92, 91), (90, 94, 95, 92), (86, 93, 95, 94), (93, 88, 89, 95), (89, 92, 95), (24, 0, 4, 27), (27, 4, 9, 31), (31, 9, 2, 25), (1, 12, 16, 6), (6, 16, 21, 10), (10, 21, 14, 2), (13, 36, 40, 18), (18, 40, 45, 22), (22, 45, 38, 14), (37, 26, 34, 42), (42, 34, 30, 46), (46, 30, 25, 38), (72, 24, 28, 75), (75, 28, 33, 79), (79, 33, 26, 73), (36, 84, 88, 39), (39, 88, 93, 43), (43, 93, 86, 37), (85, 74, 82, 90), (90, 82, 78, 94), (94, 78, 73, 86), (48, 72, 76, 51), (51, 76, 81, 55), (55, 81, 74, 49), (84, 60, 64, 87), (87, 64, 69, 91), (91, 69, 62, 85), (61, 50, 58, 66), (66, 58, 54, 70), (70, 54, 49, 62), (0, 48, 52, 3), (3, 52, 57, 7), (7, 57, 50, 1), (60, 13, 19, 63), (63, 19, 15, 67), (67, 15, 12, 61), (24, 72, 48, 0)])
me_cube_014.polygons.foreach_set('use_smooth', [True] * 98)
_uv = me_cube_014.uv_layers.new(name='UVMap')
_uv.uv.foreach_set('vector', [0.3792, 0.7757, 0.6208, 0.7757, 0.6208, 0.9743, 0.3792, 0.9743, 0.3792, 0.5052, 0.6208, 0.5052, 0.6208, 0.7448, 0.3792, 0.7448, 0.6507, 0.5052, 0.8493, 0.5052, 0.8493, 0.7448, 0.6507, 0.7448, 0.3792, 0.005176, 0.6208, 0.005176, 0.6208, 0.2448, 0.3792, 0.2448, 0.3792, 0.2757, 0.6208, 0.2757, 0.6208, 0.4743, 0.3792, 0.4743, 0.1507, 0.7448, 0.1507, 0.7474, 0.1384, 0.7473, 0.1379, 0.7448, 0.1507, 0.7474, 0.1507, 0.75, 0.1384, 0.75, 0.1384, 0.7473, 0.3792, 0.9743, 0.3792, 1.0, 0.375, 0.9866, 0.375, 0.9743, 0.3792, 0.0, 0.3792, 0.002591, 0.375, 0.002701, 0.375, 0.0, 0.3792, 0.005176, 0.375, 0.005176, 0.375, 0.002701, 0.3792, 0.002591, 0.125, 0.7448, 0.1379, 0.7448, 0.1384, 0.7473, 0.125, 0.7473, 0.1384, 0.7473, 0.1384, 0.75, 0.125, 0.7473, 0.6208, 0.9743, 0.6229, 0.9743, 0.6228, 0.9866, 0.6208, 1.0, 0.6229, 0.9743, 0.625, 0.9743, 0.625, 0.9866, 0.6228, 0.9866, 0.8493, 0.7448, 0.875, 0.7448, 0.8616, 0.75, 0.8493, 0.75, 0.625, 0.005176, 0.6229, 0.005176, 0.6228, 0.002701, 0.625, 0.0, 0.6208, 0.005176, 0.6208, 0.002591, 0.6228, 0.002701, 0.6229, 0.005176, 0.6208, 0.002591, 0.6208, 0.0, 0.6228, 0.001363, 0.6228, 0.002701, 0.6228, 0.9866, 0.625, 0.9866, 0.6228, 0.9932, 0.1507, 0.5052, 0.1379, 0.5052, 0.1384, 0.5027, 0.1507, 0.5026, 0.1379, 0.5052, 0.125, 0.5052, 0.125, 0.5027, 0.1384, 0.5027, 0.3792, 0.2448, 0.3792, 0.2474, 0.375, 0.2473, 0.375, 0.2448, 0.3792, 0.2474, 0.3792, 0.2629, 0.375, 0.2634, 0.375, 0.2473, 0.3792, 0.2757, 0.375, 0.2757, 0.375, 0.2634, 0.3792, 0.2629, 0.1507, 0.5, 0.1507, 0.5026, 0.1384, 0.5027, 0.1384, 0.5, 0.1384, 0.5027, 0.125, 0.5027, 0.1384, 0.5, 0.8493, 0.5052, 0.8493, 0.5, 0.8616, 0.5, 0.875, 0.5052, 0.625, 0.2757, 0.6229, 0.2757, 0.6228, 0.2634, 0.625, 0.2634, 0.6208, 0.2757, 0.6208, 0.2629, 0.6228, 0.2634, 0.6229, 0.2757, 0.6208, 0.2629, 0.6208, 0.2474, 0.6228, 0.2473, 0.6228, 0.2634, 0.6208, 0.2448, 0.6229, 0.2448, 0.6228, 0.2473, 0.6208, 0.2474, 0.6229, 0.2448, 0.625, 0.2448, 0.625, 0.25, 0.6228, 0.2473, 0.625, 0.2634, 0.6228, 0.2634, 0.6228, 0.2568, 0.3493, 0.7448, 0.3621, 0.7448, 0.3616, 0.7473, 0.3493, 0.7474, 0.3621, 0.7448, 0.3771, 0.7448, 0.3772, 0.7473, 0.3616, 0.7473, 0.3792, 0.7448, 0.3792, 0.7474, 0.3772, 0.7473, 0.3771, 0.7448, 0.3792, 0.7474, 0.3792, 0.7629, 0.375, 0.7634, 0.3772, 0.7473, 0.3792, 0.7757, 0.375, 0.7757, 0.375, 0.7634, 0.3792, 0.7629, 0.3493, 0.75, 0.3493, 0.7474, 0.3616, 0.7473, 0.3616, 0.75, 0.3616, 0.7473, 0.3682, 0.7473, 0.3616, 0.75, 0.6507, 0.7448, 0.6507, 0.75, 0.6384, 0.75, 0.6379, 0.7448, 0.625, 0.7757, 0.6229, 0.7757, 0.6228, 0.7634, 0.625, 0.7634, 0.6208, 0.7757, 0.6208, 0.7629, 0.6228, 0.7634, 0.6229, 0.7757, 0.6208, 0.7629, 0.6208, 0.7474, 0.6228, 0.7473, 0.6228, 0.7634, 0.6208, 0.7448, 0.6229, 0.7448, 0.6228, 0.7473, 0.6208, 0.7474, 0.6229, 0.7448, 0.6379, 0.7448, 0.6384, 0.75, 0.6228, 0.7473, 0.625, 0.7634, 0.6228, 0.7634, 0.6228, 0.7568, 0.3493, 0.5052, 0.3493, 0.5026, 0.3616, 0.5027, 0.3621, 0.5052, 0.3493, 0.5026, 0.3493, 0.5, 0.3616, 0.5, 0.3616, 0.5027, 0.3792, 0.4743, 0.3792, 0.4871, 0.375, 0.4866, 0.375, 0.4743, 0.3792, 0.4871, 0.3792, 0.5026, 0.3772, 0.5027, 0.375, 0.4866, 0.3792, 0.5052, 0.3771, 0.5052, 0.3772, 0.5027, 0.3792, 0.5026, 0.3771, 0.5052, 0.3621, 0.5052, 0.3616, 0.5027, 0.3772, 0.5027, 0.3616, 0.5027, 0.3616, 0.5, 0.3682, 0.5027, 0.6507, 0.5052, 0.6379, 0.5052, 0.6384, 0.5027, 0.6507, 0.5, 0.6379, 0.5052, 0.6229, 0.5052, 0.6228, 0.5027, 0.6384, 0.5027, 0.6208, 0.5052, 0.6208, 0.5026, 0.6228, 0.5027, 0.6229, 0.5052, 0.6208, 0.5026, 0.6208, 0.4871, 0.6228, 0.4866, 0.6228, 0.5027, 0.6208, 0.4743, 0.6229, 0.4743, 0.6228, 0.4866, 0.6208, 0.4871, 0.6229, 0.4743, 0.625, 0.4743, 0.6239, 0.4866, 0.6228, 0.4866, 0.6239, 0.5027, 0.6228, 0.5027, 0.6228, 0.5014, 0.1507, 0.5052, 0.1507, 0.7448, 0.1379, 0.7448, 0.1379, 0.5052, 0.1379, 0.5052, 0.1379, 0.7448, 0.125, 0.7448, 0.125, 0.5052, 0.375, 0.2448, 0.375, 0.005176, 0.3792, 0.005176, 0.3792, 0.2448, 0.3792, 0.9743, 0.6208, 0.9743, 0.6208, 1.0, 0.3792, 1.0, 0.3792, 0.0, 0.6208, 0.0, 0.6208, 0.002591, 0.3792, 0.002591, 0.3792, 0.002591, 0.6208, 0.002591, 0.6208, 0.005176, 0.3792, 0.005176, 0.8493, 0.7448, 0.8493, 0.5052, 0.875, 0.5052, 0.875, 0.7448, 0.625, 0.005176, 0.625, 0.2448, 0.6229, 0.2448, 0.6229, 0.005176, 0.6229, 0.005176, 0.6229, 0.2448, 0.6208, 0.2448, 0.6208, 0.005176, 0.6208, 0.2757, 0.3792, 0.2757, 0.3792, 0.2629, 0.6208, 0.2629, 0.6208, 0.2629, 0.3792, 0.2629, 0.3792, 0.2474, 0.6208, 0.2474, 0.6208, 0.2474, 0.3792, 0.2474, 0.3792, 0.2448, 0.6208, 0.2448, 0.3493, 0.5052, 0.1507, 0.5052, 0.1507, 0.5026, 0.3493, 0.5026, 0.3493, 0.5026, 0.1507, 0.5026, 0.1507, 0.5, 0.3493, 0.5, 0.375, 0.4743, 0.375, 0.2757, 0.3792, 0.2757, 0.3792, 0.4743, 0.8493, 0.5052, 0.6507, 0.5052, 0.6507, 0.5, 0.8493, 0.5, 0.625, 0.2757, 0.625, 0.4743, 0.6229, 0.4743, 0.6229, 0.2757, 0.6229, 0.2757, 0.6229, 0.4743, 0.6208, 0.4743, 0.6208, 0.2757, 0.6208, 0.5052, 0.3792, 0.5052, 0.3792, 0.5026, 0.6208, 0.5026, 0.6208, 0.5026, 0.3792, 0.5026, 0.3792, 0.4871, 0.6208, 0.4871, 0.6208, 0.4871, 0.3792, 0.4871, 0.3792, 0.4743, 0.6208, 0.4743, 0.3493, 0.7448, 0.3493, 0.5052, 0.3621, 0.5052, 0.3621, 0.7448, 0.3621, 0.7448, 0.3621, 0.5052, 0.3771, 0.5052, 0.3771, 0.7448, 0.3771, 0.7448, 0.3771, 0.5052, 0.3792, 0.5052, 0.3792, 0.7448, 0.6507, 0.5052, 0.6507, 0.7448, 0.6379, 0.7448, 0.6379, 0.5052, 0.6379, 0.5052, 0.6379, 0.7448, 0.6229, 0.7448, 0.6229, 0.5052, 0.6229, 0.5052, 0.6229, 0.7448, 0.6208, 0.7448, 0.6208, 0.5052, 0.6208, 0.7757, 0.3792, 0.7757, 0.3792, 0.7629, 0.6208, 0.7629, 0.6208, 0.7629, 0.3792, 0.7629, 0.3792, 0.7474, 0.6208, 0.7474, 0.6208, 0.7474, 0.3792, 0.7474, 0.3792, 0.7448, 0.6208, 0.7448, 0.1507, 0.7448, 0.3493, 0.7448, 0.3493, 0.7474, 0.1507, 0.7474, 0.1507, 0.7474, 0.3493, 0.7474, 0.3493, 0.75, 0.1507, 0.75, 0.375, 0.9743, 0.375, 0.7757, 0.3792, 0.7757, 0.3792, 0.9743, 0.6507, 0.7448, 0.8493, 0.7448, 0.8493, 0.75, 0.6507, 0.75, 0.625, 0.7757, 0.625, 0.9743, 0.6229, 0.9743, 0.6229, 0.7757, 0.6229, 0.7757, 0.6229, 0.9743, 0.6208, 0.9743, 0.6208, 0.7757, 0.1507, 0.5052, 0.3493, 0.5052, 0.3493, 0.7448, 0.1507, 0.7448])
me_cube_014.update()

# ---- objects
ob_floor = bpy.data.objects.new('floor', me_cube_001)
ob_wall4 = bpy.data.objects.new('wall4', me_cube_002)
ob_wall3 = bpy.data.objects.new('wall3', me_cube_003)
ob_wall2 = bpy.data.objects.new('wall2', me_cube_004)
ob_wall1 = bpy.data.objects.new('wall1', me_cube_005)
ob_ceiling = bpy.data.objects.new('ceiling', me_cube_006)
ob_cube_001 = bpy.data.objects.new('Cube.001', me_cube_009)
ob_cube_002 = bpy.data.objects.new('Cube.002', me_cube_010)
ob_cube = bpy.data.objects.new('Cube', me_cube)
ob_cube_003 = bpy.data.objects.new('Cube.003', me_cube_007)
ob_cube_004 = bpy.data.objects.new('Cube.004', me_cube_008)
ob_cube_005 = bpy.data.objects.new('Cube.005', me_cube_011)
ob_cube_006 = bpy.data.objects.new('Cube.006', me_cube_012)
ob_cube_007 = bpy.data.objects.new('Cube.007', me_cube_013)
ob_cube_008 = bpy.data.objects.new('Cube.008', me_cube_014)
ob_area = bpy.data.objects.new('Area', light_area)
ob_point = bpy.data.objects.new('Point', light_point)

# ---- transforms, parenting, visibility, modifiers, constraints
ob_floor.location = (0.0, 0.0, 0.0)
ob_floor.scale = (3.0, 3.0, 0.15)
ob_wall4.location = (0.0, -3.15, 3.151)
ob_wall4.rotation_euler = (-1.571, -0.0, 0.0)
ob_wall4.scale = (3.0, 3.0, 0.15)
ob_wall3.location = (0.0, 3.15, 3.151)
ob_wall3.rotation_euler = (-1.571, -0.0, 0.0)
ob_wall3.scale = (3.0, 3.0, 0.15)
ob_wall2.location = (3.15, -2.384e-07, 3.151)
ob_wall2.rotation_euler = (-1.571, -0.0, 1.571)
ob_wall2.scale = (3.0, 3.0, 0.15)
ob_wall1.location = (-3.15, 0.0, 3.151)
ob_wall1.rotation_euler = (-1.571, -0.0, 1.571)
ob_wall1.scale = (3.0, 3.0, 0.15)
_m = ob_wall1.modifiers.new('Boolean', 'BOOLEAN')
ob_ceiling.location = (0.0, 0.0, 6.301)
ob_ceiling.scale = (3.0, 3.0, 0.15)
ob_cube_001.location = (0.0, -2.0, 1.151)
ob_cube_002.location = (0.0, -1.996, 6.025)
_m = ob_cube_002.modifiers.new('Array', 'ARRAY')
_m.count = 6
_m.relative_offset_displace = (0.0, 0.0, -8.0)
ob_cube.location = (-3.734, -1.853, 1.805)
_m = ob_cube.modifiers.new('Array', 'ARRAY')
_m.count = 47
_m.relative_offset_displace = (1.2, 0.0, 0.0)
ob_cube_003.location = (-3.734, -1.853, 2.599)
_m = ob_cube_003.modifiers.new('Array', 'ARRAY')
_m.count = 47
_m.relative_offset_displace = (1.2, 0.0, 0.0)
ob_cube_004.location = (-3.734, -1.853, 3.394)
_m = ob_cube_004.modifiers.new('Array', 'ARRAY')
_m.count = 47
_m.relative_offset_displace = (1.2, 0.0, 0.0)
ob_cube_005.location = (-3.734, -1.853, 4.188)
_m = ob_cube_005.modifiers.new('Array', 'ARRAY')
_m.count = 47
_m.relative_offset_displace = (1.2, 0.0, 0.0)
ob_cube_006.location = (-3.734, -1.853, 4.983)
_m = ob_cube_006.modifiers.new('Array', 'ARRAY')
_m.count = 47
_m.relative_offset_displace = (1.2, 0.0, 0.0)
ob_cube_007.location = (-3.734, -1.853, 1.01)
_m = ob_cube_007.modifiers.new('Array', 'ARRAY')
_m.count = 47
_m.relative_offset_displace = (1.2, 0.0, 0.0)
ob_cube_008.location = (-3.734, -1.853, 0.05703)
_m = ob_cube_008.modifiers.new('Array', 'ARRAY')
_m.count = 47
_m.relative_offset_displace = (1.2, 0.0, 0.0)
ob_area.location = (0.0, 3.618, 5.669)
ob_area.rotation_euler = (-1.006, -0.0, 0.0)
ob_point.location = (0.0, 0.0, 5.361)

# ---- collection membership
col_collection.objects.link(ob_floor)
col_collection.objects.link(ob_wall4)
col_collection.objects.link(ob_wall3)
col_collection.objects.link(ob_wall2)
col_collection.objects.link(ob_wall1)
col_collection.objects.link(ob_ceiling)
col_collection.objects.link(ob_cube_001)
col_collection.objects.link(ob_cube_002)
col_collection.objects.link(ob_cube)
col_collection.objects.link(ob_cube_003)
col_collection.objects.link(ob_cube_004)
col_collection.objects.link(ob_cube_005)
col_collection.objects.link(ob_cube_006)
col_collection.objects.link(ob_cube_007)
col_collection.objects.link(ob_cube_008)
col_collection.objects.link(ob_area)
col_collection.objects.link(ob_point)

# ---- scene / render settings (as saved in the file)
scene.frame_start = 1; scene.frame_end = 250; scene.frame_set(0)
scene.render.engine = 'CYCLES'
scene.cycles.sampling_pattern = 'TABULATED_SOBOL'
scene.eevee.ray_tracing_options.trace_max_roughness = 0.0
bpy.context.view_layer.update()

# ---- added for rendering (the .blend has no active camera): camera
cam_auto = bpy.data.cameras.new('AutoCamera')
cam_auto.lens = 50.0
cam_auto.sensor_width = 36.0
cam_auto.clip_end = 1000.0
ob_auto_camera = bpy.data.objects.new('AutoCamera', cam_auto)
scene.collection.objects.link(ob_auto_camera)
ob_auto_camera.location = (10.5772, -12.6927, 11.6122)
ob_auto_camera.rotation_euler = (1.09748, -7.21219e-08, 0.694738)
scene.camera = ob_auto_camera
bpy.context.view_layer.update()
